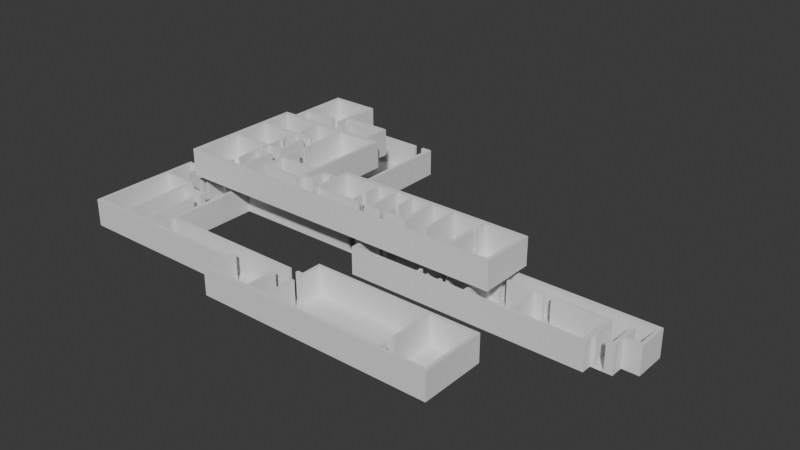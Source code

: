 # Source: 1korpus.blend  (saved by Blender 4.1.24; exported with 4.5.12 LTS)
import bpy
from mathutils import Matrix  # noqa: F401  (used for matrix-valued properties, if any)

bpy.ops.wm.read_factory_settings(use_empty=True)
scene = bpy.context.scene
scene.name = 'Scene'

# ---- collections
col_1 = bpy.data.collections.new('1этаж'); scene.collection.children.link(col_1)
col_2 = bpy.data.collections.new('2этаж'); scene.collection.children.link(col_2)

# ---- materials (node trees are filled in below, after node groups)
mat_wight = bpy.data.materials.new('Wight')
mat_black = bpy.data.materials.new('Black')

# ---- material node trees
mat_wight.use_nodes = True; mat_wight.node_tree.nodes.clear()
_N = mat_wight.node_tree.nodes; _L = mat_wight.node_tree.links
n0 = _N.new('ShaderNodeBsdfPrincipled'); n0.name = 'Principled BSDF'; n0.location = (10, 300)
n1 = _N.new('ShaderNodeOutputMaterial'); n1.name = 'Material Output'; n1.location = (300, 300)
_L.new(n0.outputs[0], n1.inputs[0])
n1.is_active_output = True
mat_black.use_nodes = True; mat_black.node_tree.nodes.clear()
_N = mat_black.node_tree.nodes; _L = mat_black.node_tree.links
n0 = _N.new('ShaderNodeBsdfPrincipled'); n0.name = 'Principled BSDF'; n0.location = (10, 300)
n1 = _N.new('ShaderNodeOutputMaterial'); n1.name = 'Material Output'; n1.location = (300, 300)
_L.new(n0.outputs[0], n1.inputs[0])
n1.is_active_output = True

# ---- world
world_world = bpy.data.worlds.new('World'); scene.world = world_world
world_world.use_nodes = True; world_world.node_tree.nodes.clear()
_N = world_world.node_tree.nodes; _L = world_world.node_tree.links
n0 = _N.new('ShaderNodeOutputWorld'); n0.name = 'World Output'; n0.location = (300, 300)
n1 = _N.new('ShaderNodeBackground'); n1.name = 'Background'; n1.location = (10, 300)
n1.inputs[0].default_value = (0.05088, 0.05088, 0.05088, 1.0)
_L.new(n1.outputs[0], n0.inputs[0])
n0.is_active_output = True
world_world.color = (0.05088, 0.05088, 0.05088)
world_world.use_sun_shadow = False
world_world.sun_shadow_jitter_overblur = 0.0

# ---- meshes
me_plane = bpy.data.meshes.new('Plane')
me_plane.from_pydata([(-11.5, -4.676, 0.0), (26.69, -4.676, 0.0), (-11.5, -1.751, 0.0), (26.69, -1.751, 0.0), (-24.44, -4.676, 0.0), (-24.44, -1.751, 0.0), (-2.93, -4.676, 0.0), (-2.93, -1.751, 0.0), (26.69, -5.258, 0.0), (-2.93, -5.258, 0.0), (24.94, -4.676, 0.0), (24.94, -1.751, 0.0), (24.94, -5.258, 0.0), (-2.93, -6.644, 0.0), (24.94, -6.644, 0.0), (22.79, -1.751, 0.0), (22.79, -4.676, 0.0), (22.79, -5.258, 0.0), (22.79, -6.644, 0.0), (-2.93, -7.756, 0.0), (22.79, -7.756, 0.0), (-20.93, -1.751, 0.0), (-20.93, -4.676, 0.0), (-11.5, 15.16, 0.0), (-20.93, 15.16, 0.0), (-20.53, -4.676, 0.0), (-20.53, -1.751, 0.0), (-20.53, 15.16, 0.0), (-11.5, -4.364, 0.0), (26.69, -4.364, 0.0), (-24.44, -4.364, 0.0), (-2.93, -4.364, 0.0), (24.94, -4.364, 0.0), (22.79, -4.364, 0.0), (-20.93, -4.364, 0.0), (-20.53, -4.364, 0.0), (-30.02, -4.676, 0.0), (-30.02, -4.364, 0.0), (-24.44, -16.89, 0.0), (-20.93, -16.89, 0.0), (-20.53, -16.89, 0.0), (-30.02, -16.89, 0.0), (-30.02, -14.34, 0.0), (-24.44, -14.34, 0.0), (-20.93, -14.34, 0.0), (-20.53, -14.34, 0.0), (15.36, -16.89, 0.0), (15.36, -14.34, 0.0), (-10.73, -16.89, 0.0), (-10.73, -14.34, 0.0), (15.36, -19.39, 0.0), (-10.73, -19.39, 0.0), (-2.982, -16.89, 0.0), (-2.982, -14.34, 0.0), (-2.982, -19.39, 0.0), (15.36, -12.16, 0.0), (-2.982, -12.16, 0.0), (5.009, -1.751, 0.0), (5.009, -4.676, 0.0), (5.009, -5.258, 0.0), (5.009, -6.644, 0.0), (5.009, -7.756, 0.0), (5.009, -4.364, 0.0), (7.155, -4.676, 0.0), (7.155, -5.258, 0.0), (7.155, -6.644, 0.0), (7.155, -7.756, 0.0), (7.155, -1.751, 0.0), (7.155, -4.364, 0.0), (-5.076, -14.34, 0.0), (-5.076, -16.89, 0.0), (-5.076, -19.39, 0.0), (-30.02, -15.76, 0.0), (-20.93, -15.76, 0.0), (-24.44, -15.76, 0.0), (-20.53, -15.76, 0.0), (15.36, -15.76, 0.0), (-10.73, -15.76, 0.0), (-2.982, -15.76, 0.0), (-5.076, -15.76, 0.0), (-10.73, -19.03, 0.0), (15.36, -19.03, 0.0), (-2.982, -19.03, 0.0), (-5.076, -19.03, 0.0), (15.36, -18.9, 0.0), (15.36, -18.77, 0.0), (15.36, -18.63, 0.0), (15.36, -18.5, 0.0), (15.36, -18.37, 0.0), (15.36, -18.23, 0.0), (15.36, -18.1, 0.0), (15.36, -17.96, 0.0), (15.36, -17.83, 0.0), (15.36, -17.7, 0.0), (15.36, -17.56, 0.0), (15.36, -17.43, 0.0), (15.36, -17.3, 0.0), (15.36, -17.16, 0.0), (15.36, -17.03, 0.0), (-10.73, -17.03, 0.0), (-10.73, -17.16, 0.0), (-10.73, -17.3, 0.0), (-10.73, -17.43, 0.0), (-10.73, -17.56, 0.0), (-10.73, -17.7, 0.0), (-10.73, -17.83, 0.0), (-10.73, -17.96, 0.0), (-10.73, -18.1, 0.0), (-10.73, -18.23, 0.0), (-10.73, -18.37, 0.0), (-10.73, -18.5, 0.0), (-10.73, -18.63, 0.0), (-10.73, -18.77, 0.0), (-10.73, -18.9, 0.0), (-2.982, -17.03, 0.0), (-2.982, -17.16, 0.0), (-2.982, -17.3, 0.0), (-2.982, -17.43, 0.0), (-2.982, -17.56, 0.0), (-2.982, -17.7, 0.0), (-2.982, -17.83, 0.0), (-2.982, -17.96, 0.0), (-2.982, -18.1, 0.0), (-2.982, -18.23, 0.0), (-2.982, -18.37, 0.0), (-2.982, -18.5, 0.0), (-2.982, -18.63, 0.0), (-2.982, -18.77, 0.0), (-2.982, -18.9, 0.0), (-5.076, -17.03, 0.0), (-5.076, -17.16, 0.0), (-5.076, -17.3, 0.0), (-5.076, -17.43, 0.0), (-5.076, -17.56, 0.0), (-5.076, -17.7, 0.0), (-5.076, -17.83, 0.0), (-5.076, -17.96, 0.0), (-5.076, -18.1, 0.0), (-5.076, -18.23, 0.0), (-5.076, -18.37, 0.0), (-5.076, -18.5, 0.0), (-5.076, -18.63, 0.0), (-5.076, -18.77, 0.0), (-5.076, -18.9, 0.0), (-4.0, -16.89, 0.0), (-4.058, -16.89, 0.0), (-4.0, -19.39, 0.0), (-4.058, -19.39, 0.0), (-4.058, -14.34, 0.0), (-4.0, -14.34, 0.0), (-4.058, -15.76, 0.0), (-4.0, -15.76, 0.0), (-4.058, -19.03, 0.0), (-4.0, -19.03, 0.0), (-4.0, -17.03, 0.0), (-4.058, -17.03, 0.0), (-4.0, -17.16, 0.0), (-4.058, -17.16, 0.0), (-4.0, -17.3, 0.0), (-4.058, -17.3, 0.0), (-4.0, -17.43, 0.0), (-4.058, -17.43, 0.0), (-4.0, -17.56, 0.0), (-4.058, -17.56, 0.0), (-4.0, -17.7, 0.0), (-4.058, -17.7, 0.0), (-4.0, -17.83, 0.0), (-4.058, -17.83, 0.0), (-4.0, -17.96, 0.0), (-4.058, -17.96, 0.0), (-4.0, -18.1, 0.0), (-4.058, -18.1, 0.0), (-4.0, -18.23, 0.0), (-4.058, -18.23, 0.0), (-4.0, -18.37, 0.0), (-4.058, -18.37, 0.0), (-4.0, -18.5, 0.0), (-4.058, -18.5, 0.0), (-4.0, -18.63, 0.0), (-4.058, -18.63, 0.0), (-4.0, -18.77, 0.0), (-4.058, -18.77, 0.0), (-4.058, -18.9, 0.0), (-4.0, -18.9, 0.0)], [], [(32, 29, 3, 11), (34, 21, 5, 30), (28, 31, 7, 2), (58, 6, 9, 59), (1, 10, 12, 8), (33, 32, 11, 15), (59, 9, 13, 60), (12, 17, 18, 14), (68, 33, 15, 67), (10, 16, 17, 12), (60, 13, 19, 61), (35, 26, 21, 34), (26, 2, 23, 27), (21, 26, 27, 24), (28, 2, 26, 35), (0, 28, 35, 25), (25, 35, 34, 22), (63, 16, 33, 68), (16, 10, 32, 33), (0, 6, 31, 28), (22, 34, 30, 4), (10, 1, 29, 32), (4, 30, 37, 36), (74, 72, 41, 38), (75, 73, 39, 40), (73, 74, 38, 39), (22, 4, 43, 44), (25, 22, 44, 45), (4, 36, 42, 43), (78, 52, 46, 76), (75, 40, 48, 77), (83, 80, 51, 71), (81, 82, 54, 50), (145, 70, 129, 155), (53, 47, 55, 56), (6, 58, 62, 31), (65, 60, 61, 66), (31, 62, 57, 7), (64, 59, 60, 65), (63, 58, 59, 64), (16, 63, 64, 17), (17, 64, 65, 18), (18, 65, 66, 20), (58, 63, 68, 62), (62, 68, 67, 57), (77, 48, 70, 79), (69, 79, 150, 148), (49, 77, 79, 69), (128, 183, 153, 82), (45, 75, 77, 49), (53, 78, 76, 47), (44, 43, 74, 73), (45, 44, 73, 75), (43, 42, 72, 74), (114, 154, 156, 115), (84, 128, 82, 81), (143, 113, 80, 83), (70, 48, 99, 129), (129, 99, 100, 130), (130, 100, 101, 131), (131, 101, 102, 132), (132, 102, 103, 133), (133, 103, 104, 134), (134, 104, 105, 135), (135, 105, 106, 136), (136, 106, 107, 137), (137, 107, 108, 138), (138, 108, 109, 139), (139, 109, 110, 140), (140, 110, 111, 141), (141, 111, 112, 142), (142, 112, 113, 143), (46, 52, 114, 98), (98, 114, 115, 97), (97, 115, 116, 96), (96, 116, 117, 95), (95, 117, 118, 94), (94, 118, 119, 93), (93, 119, 120, 92), (92, 120, 121, 91), (91, 121, 122, 90), (90, 122, 123, 89), (89, 123, 124, 88), (88, 124, 125, 87), (87, 125, 126, 86), (86, 126, 127, 85), (85, 127, 128, 84), (82, 153, 146, 54), (115, 156, 158, 116), (116, 158, 160, 117), (117, 160, 162, 118), (118, 162, 164, 119), (119, 164, 166, 120), (120, 166, 168, 121), (121, 168, 170, 122), (122, 170, 172, 123), (123, 172, 174, 124), (124, 174, 176, 125), (125, 176, 178, 126), (126, 178, 180, 127), (127, 180, 183, 128), (181, 142, 143, 182), (179, 141, 142, 181), (177, 140, 141, 179), (175, 139, 140, 177), (173, 138, 139, 175), (171, 137, 138, 173), (169, 136, 137, 171), (167, 135, 136, 169), (165, 134, 135, 167), (163, 133, 134, 165), (161, 132, 133, 163), (159, 131, 132, 161), (157, 130, 131, 159), (155, 129, 130, 157), (79, 70, 145, 150), (182, 143, 83, 152), (149, 151, 78, 53), (152, 83, 71, 147), (151, 144, 52, 78), (181, 182, 183, 180), (179, 181, 180, 178), (177, 179, 178, 176), (175, 177, 176, 174), (173, 175, 174, 172), (171, 173, 172, 170), (169, 171, 170, 168), (167, 169, 168, 166), (165, 167, 166, 164), (163, 165, 164, 162), (161, 163, 162, 160), (159, 161, 160, 158), (157, 159, 158, 156), (155, 157, 156, 154), (145, 155, 154, 144), (182, 152, 153, 183), (151, 149, 148, 150), (152, 147, 146, 153), (144, 151, 150, 145), (52, 144, 154, 114)])
me_plane.polygons.foreach_set('material_index', [0, 0, 0, 0, 0, 0, 0, 0, 0, 0, 0, 0, 0, 0, 0, 0, 0, 0, 0, 0, 0, 0, 0, 0, 0, 0, 0, 0, 0, 0, 0, 0, 0, 1, 0, 0, 0, 0, 0, 0, 0, 0, 0, 0, 0, 0, 0, 0, 0, 0, 0, 0, 0, 0, 0, 0, 0, 0, 0, 0, 0, 0, 0, 0, 0, 0, 0, 0, 0, 0, 0, 0, 0, 0, 0, 0, 0, 0, 0, 0, 0, 0, 0, 0, 0, 0, 0, 0, 1, 0, 1, 0, 1, 0, 1, 0, 1, 0, 1, 0, 1, 1, 0, 1, 0, 1, 0, 1, 0, 1, 0, 1, 0, 1, 0, 0, 0, 0, 0, 0, 1, 1, 1, 1, 1, 1, 1, 1, 1, 1, 1, 1, 1, 1, 1, 1, 0, 0, 0, 1])
_uv = me_plane.uv_layers.new(name='UVMap')
_uv.uv.foreach_set('vector', [0.9543, 0.1066, 1.0, 0.1066, 1.0, 1.0, 0.9543, 1.0, 0.0, 0.1066, 0.0, 1.0, 0.0, 1.0, 0.0, 0.1066, 0.0, 0.1066, 0.2244, 0.1066, 0.2244, 1.0, 0.0, 1.0, 0.4323, 0.0, 0.2244, 0.0, 0.2244, 0.0, 0.4323, 0.0, 1.0, 0.0, 0.9543, 0.0, 0.9543, 0.0, 1.0, 0.0, 0.8978, 0.1066, 0.9543, 0.1066, 0.9543, 1.0, 0.8978, 1.0, 0.4323, 0.0, 0.2244, 0.0, 0.2244, 0.0, 0.4323, 0.0, 0.9543, 0.0, 0.8978, 0.0, 0.8978, 0.0, 0.9543, 0.0, 0.4885, 0.1066, 0.8978, 0.1066, 0.8978, 1.0, 0.4885, 1.0, 0.9543, 0.0, 0.8978, 0.0, 0.8978, 0.0, 0.9543, 0.0, 0.4323, 0.0, 0.2244, 0.0, 0.2244, 0.0, 0.4323, 0.0, 0.0, 0.1066, 0.0, 1.0, 0.0, 1.0, 0.0, 0.1066, 0.0, 1.0, 0.0, 1.0, 0.0, 1.0, 0.0, 1.0, 0.0, 1.0, 0.0, 1.0, 0.0, 1.0, 0.0, 1.0, 0.0, 0.1066, 0.0, 1.0, 0.0, 1.0, 0.0, 0.1066, 0.0, 0.0, 0.0, 0.1066, 0.0, 0.1066, 0.0, 0.0, 0.0, 0.0, 0.0, 0.1066, 0.0, 0.1066, 0.0, 0.0, 0.4885, 0.0, 0.8978, 0.0, 0.8978, 0.1066, 0.4885, 0.1066, 0.8978, 0.0, 0.9543, 0.0, 0.9543, 0.1066, 0.8978, 0.1066, 0.0, 0.0, 0.2244, 0.0, 0.2244, 0.1066, 0.0, 0.1066, 0.0, 0.0, 0.0, 0.1066, 0.0, 0.1066, 0.0, 0.0, 0.9543, 0.0, 1.0, 0.0, 1.0, 0.1066, 0.9543, 0.1066, 0.0, 0.0, 0.0, 0.1066, 0.0, 0.1066, 0.0, 0.0, 0.0, 0.0, 0.0, 0.0, 0.0, 0.0, 0.0, 0.0, 0.0, 0.0, 0.0, 0.0, 0.0, 0.0, 0.0, 0.0, 0.0, 0.0, 0.0, 0.0, 0.0, 0.0, 0.0, 0.0, 0.0, 0.0, 0.0, 0.0, 0.0, 0.0, 0.0, 0.0, 0.0, 0.0, 0.0, 0.0, 0.0, 0.0, 0.0, 0.0, 0.0, 0.0, 0.0, 0.0, 0.0, 0.0, 0.0, 0.0, 0.0, 0.0, 0.0, 0.0, 0.0, 0.0, 0.0, 0.0, 0.0, 0.0, 0.0, 0.0, 0.0, 0.0, 0.0, 0.0, 0.0, 0.0, 0.0, 0.0, 0.0, 0.0, 0.0, 0.0, 0.0, 0.0, 0.0, 0.0, 0.0, 0.0, 0.0, 0.0, 0.0, 0.0, 0.0, 0.0, 0.0, 0.0, 0.0, 0.0, 0.0, 0.0, 0.0, 0.0, 0.0, 0.0, 0.0, 0.0, 0.2244, 0.0, 0.4323, 0.0, 0.4323, 0.1066, 0.2244, 0.1066, 0.4885, 0.0, 0.4323, 0.0, 0.4323, 0.0, 0.4885, 0.0, 0.2244, 0.1066, 0.4323, 0.1066, 0.4323, 1.0, 0.2244, 1.0, 0.4885, 0.0, 0.4323, 0.0, 0.4323, 0.0, 0.4885, 0.0, 0.4885, 0.0, 0.4323, 0.0, 0.4323, 0.0, 0.4885, 0.0, 0.8978, 0.0, 0.4885, 0.0, 0.4885, 0.0, 0.8978, 0.0, 0.8978, 0.0, 0.4885, 0.0, 0.4885, 0.0, 0.8978, 0.0, 0.8978, 0.0, 0.4885, 0.0, 0.4885, 0.0, 0.8978, 0.0, 0.4323, 0.0, 0.4885, 0.0, 0.4885, 0.1066, 0.4323, 0.1066, 0.4323, 0.1066, 0.4885, 0.1066, 0.4885, 1.0, 0.4323, 1.0, 0.0, 0.0, 0.0, 0.0, 0.0, 0.0, 0.0, 0.0, 0.0, 0.0, 0.0, 0.0, 0.0, 0.0, 0.0, 0.0, 0.0, 0.0, 0.0, 0.0, 0.0, 0.0, 0.0, 0.0, 0.0, 0.0, 0.0, 0.0, 0.0, 0.0, 0.0, 0.0, 0.0, 0.0, 0.0, 0.0, 0.0, 0.0, 0.0, 0.0, 0.0, 0.0, 0.0, 0.0, 0.0, 0.0, 0.0, 0.0, 0.0, 0.0, 0.0, 0.0, 0.0, 0.0, 0.0, 0.0, 0.0, 0.0, 0.0, 0.0, 0.0, 0.0, 0.0, 0.0, 0.0, 0.0, 0.0, 0.0, 0.0, 0.0, 0.0, 0.0, 0.0, 0.0, 0.0, 0.0, 0.0, 0.0, 0.0, 0.0, 0.0, 0.0, 0.0, 0.0, 0.0, 0.0, 0.0, 0.0, 0.0, 0.0, 0.0, 0.0, 0.0, 0.0, 0.0, 0.0, 0.0, 0.0, 0.0, 0.0, 0.0, 0.0, 0.0, 0.0, 0.0, 0.0, 0.0, 0.0, 0.0, 0.0, 0.0, 0.0, 0.0, 0.0, 0.0, 0.0, 0.0, 0.0, 0.0, 0.0, 0.0, 0.0, 0.0, 0.0, 0.0, 0.0, 0.0, 0.0, 0.0, 0.0, 0.0, 0.0, 0.0, 0.0, 0.0, 0.0, 0.0, 0.0, 0.0, 0.0, 0.0, 0.0, 0.0, 0.0, 0.0, 0.0, 0.0, 0.0, 0.0, 0.0, 0.0, 0.0, 0.0, 0.0, 0.0, 0.0, 0.0, 0.0, 0.0, 0.0, 0.0, 0.0, 0.0, 0.0, 0.0, 0.0, 0.0, 0.0, 0.0, 0.0, 0.0, 0.0, 0.0, 0.0, 0.0, 0.0, 0.0, 0.0, 0.0, 0.0, 0.0, 0.0, 0.0, 0.0, 0.0, 0.0, 0.0, 0.0, 0.0, 0.0, 0.0, 0.0, 0.0, 0.0, 0.0, 0.0, 0.0, 0.0, 0.0, 0.0, 0.0, 0.0, 0.0, 0.0, 0.0, 0.0, 0.0, 0.0, 0.0, 0.0, 0.0, 0.0, 0.0, 0.0, 0.0, 0.0, 0.0, 0.0, 0.0, 0.0, 0.0, 0.0, 0.0, 0.0, 0.0, 0.0, 0.0, 0.0, 0.0, 0.0, 0.0, 0.0, 0.0, 0.0, 0.0, 0.0, 0.0, 0.0, 0.0, 0.0, 0.0, 0.0, 0.0, 0.0, 0.0, 0.0, 0.0, 0.0, 0.0, 0.0, 0.0, 0.0, 0.0, 0.0, 0.0, 0.0, 0.0, 0.0, 0.0, 0.0, 0.0, 0.0, 0.0, 0.0, 0.0, 0.0, 0.0, 0.0, 0.0, 0.0, 0.0, 0.0, 0.0, 0.0, 0.0, 0.0, 0.0, 0.0, 0.0, 0.0, 0.0, 0.0, 0.0, 0.0, 0.0, 0.0, 0.0, 0.0, 0.0, 0.0, 0.0, 0.0, 0.0, 0.0, 0.0, 0.0, 0.0, 0.0, 0.0, 0.0, 0.0, 0.0, 0.0, 0.0, 0.0, 0.0, 0.0, 0.0, 0.0, 0.0, 0.0, 0.0, 0.0, 0.0, 0.0, 0.0, 0.0, 0.0, 0.0, 0.0, 0.0, 0.0, 0.0, 0.0, 0.0, 0.0, 0.0, 0.0, 0.0, 0.0, 0.0, 0.0, 0.0, 0.0, 0.0, 0.0, 0.0, 0.0, 0.0, 0.0, 0.0, 0.0, 0.0, 0.0, 0.0, 0.0, 0.0, 0.0, 0.0, 0.0, 0.0, 0.0, 0.0, 0.0, 0.0, 0.0, 0.0, 0.0, 0.0, 0.0, 0.0, 0.0, 0.0, 0.0, 0.0, 0.0, 0.0, 0.0, 0.0, 0.0, 0.0, 0.0, 0.0, 0.0, 0.0, 0.0, 0.0, 0.0, 0.0, 0.0, 0.0, 0.0, 0.0, 0.0, 0.0, 0.0, 0.0, 0.0, 0.0, 0.0, 0.0, 0.0, 0.0, 0.0, 0.0, 0.0, 0.0, 0.0, 0.0, 0.0, 0.0, 0.0, 0.0, 0.0, 0.0, 0.0, 0.0, 0.0, 0.0, 0.0, 0.0, 0.0, 0.0, 0.0, 0.0, 0.0, 0.0, 0.0, 0.0, 0.0, 0.0, 0.0, 0.0, 0.0, 0.0, 0.0, 0.0, 0.0, 0.0, 0.0, 0.0, 0.0, 0.0, 0.0, 0.0, 0.0, 0.0, 0.0, 0.0, 0.0, 0.0, 0.0, 0.0, 0.0, 0.0, 0.0, 0.0, 0.0, 0.0, 0.0, 0.0, 0.0, 0.0, 0.0, 0.0, 0.0, 0.0, 0.0, 0.0, 0.0, 0.0, 0.0, 0.0, 0.0, 0.0, 0.0, 0.0, 0.0, 0.0, 0.0, 0.0, 0.0, 0.0, 0.0, 0.0, 0.0, 0.0, 0.0, 0.0, 0.0, 0.0, 0.0, 0.0, 0.0, 0.0, 0.0, 0.0, 0.0, 0.0, 0.0, 0.0, 0.0, 0.0, 0.0, 0.0, 0.0, 0.0, 0.0, 0.0, 0.0, 0.0, 0.0, 0.0, 0.0, 0.0, 0.0, 0.0, 0.0, 0.0, 0.0, 0.0, 0.0, 0.0, 0.0, 0.0, 0.0, 0.0, 0.0, 0.0, 0.0, 0.0, 0.0, 0.0, 0.0, 0.0, 0.0, 0.0, 0.0, 0.0, 0.0, 0.0, 0.0, 0.0, 0.0, 0.0, 0.0, 0.0, 0.0, 0.0, 0.0, 0.0, 0.0, 0.0, 0.0, 0.0, 0.0, 0.0, 0.0, 0.0, 0.0, 0.0, 0.0, 0.0, 0.0, 0.0, 0.0, 0.0, 0.0, 0.0, 0.0, 0.0, 0.0, 0.0, 0.0, 0.0, 0.0, 0.0, 0.0, 0.0, 0.0, 0.0, 0.0, 0.0, 0.0, 0.0, 0.0, 0.0, 0.0, 0.0, 0.0, 0.0, 0.0, 0.0, 0.0, 0.0, 0.0, 0.0, 0.0, 0.0, 0.0, 0.0, 0.0, 0.0, 0.0, 0.0, 0.0, 0.0, 0.0, 0.0, 0.0, 0.0, 0.0, 0.0, 0.0, 0.0, 0.0, 0.0, 0.0, 0.0, 0.0, 0.0, 0.0, 0.0, 0.0, 0.0, 0.0, 0.0, 0.0, 0.0, 0.0, 0.0, 0.0, 0.0, 0.0, 0.0, 0.0, 0.0, 0.0, 0.0, 0.0, 0.0, 0.0, 0.0, 0.0, 0.0, 0.0, 0.0, 0.0, 0.0, 0.0, 0.0, 0.0, 0.0, 0.0, 0.0, 0.0, 0.0, 0.0, 0.0, 0.0, 0.0, 0.0, 0.0, 0.0, 0.0, 0.0, 0.0, 0.0, 0.0, 0.0, 0.0, 0.0, 0.0, 0.0, 0.0, 0.0, 0.0, 0.0, 0.0, 0.0, 0.0, 0.0, 0.0, 0.0, 0.0, 0.0, 0.0, 0.0, 0.0, 0.0, 0.0, 0.0, 0.0, 0.0, 0.0, 0.0, 0.0, 0.0, 0.0, 0.0, 0.0, 0.0, 0.0, 0.0, 0.0, 0.0, 0.0, 0.0, 0.0, 0.0, 0.0, 0.0, 0.0, 0.0, 0.0, 0.0, 0.0, 0.0, 0.0, 0.0, 0.0, 0.0, 0.0, 0.0, 0.0, 0.0, 0.0, 0.0, 0.0, 0.0, 0.0, 0.0, 0.0, 0.0, 0.0, 0.0, 0.0, 0.0, 0.0, 0.0, 0.0, 0.0, 0.0, 0.0, 0.0, 0.0, 0.0, 0.0, 0.0, 0.0, 0.0, 0.0, 0.0, 0.0, 0.0, 0.0, 0.0, 0.0, 0.0, 0.0, 0.0, 0.0, 0.0, 0.0, 0.0, 0.0, 0.0, 0.0, 0.0, 0.0])
me_plane.materials.append(mat_wight)
me_plane.materials.append(mat_black)
me_plane.update()
me_cube_001 = bpy.data.meshes.new('Cube.001')
me_cube_001.from_pydata([(-29.59, -4.364, 3.0), (-29.59, -4.676, 3.0), (-30.02, -4.364, 3.0), (-30.02, -4.676, 3.0), (-29.59, -16.89, 3.0), (-30.02, -16.89, 3.0), (-29.59, -16.47, 3.0), (-30.02, -16.47, 3.0), (-10.73, -16.89, 3.0), (-10.73, -16.47, 3.0), (-10.32, -16.89, 3.0), (-10.32, -16.47, 3.0), (-10.73, -15.78, 3.0), (-10.32, -15.78, 3.0), (-10.73, -19.39, 3.0), (-10.32, -19.39, 3.0), (-10.32, -19.03, 3.0), (-10.73, -19.03, 3.0), (-5.419, -19.39, 3.0), (-5.419, -19.03, 3.0), (-5.076, -19.39, 3.0), (-5.076, -19.03, 3.0), (-2.982, -19.39, 3.0), (-2.982, -19.03, 3.0), (-2.672, -19.39, 3.0), (-2.672, -19.03, 3.0), (-5.419, -15.76, 3.0), (-5.076, -15.76, 3.0), (-2.982, -15.76, 3.0), (-2.672, -15.76, 3.0), (10.06, -19.39, 3.0), (10.06, -19.03, 3.0), (10.41, -19.39, 3.0), (10.41, -19.03, 3.0), (10.06, -18.32, 3.0), (10.41, -18.32, 3.0), (15.36, -19.39, 3.0), (15.36, -19.03, 3.0), (15.03, -19.39, 3.0), (15.03, -19.03, 3.0), (15.36, -12.16, 3.0), (15.03, -12.16, 3.0), (15.03, -12.53, 3.0), (15.36, -12.53, 3.0), (10.41, -12.16, 3.0), (10.41, -12.53, 3.0), (10.06, -12.16, 3.0), (10.06, -12.53, 3.0), (-2.672, -12.16, 3.0), (-2.672, -12.53, 3.0), (-2.982, -12.16, 3.0), (-2.982, -12.53, 3.0), (-2.672, -14.88, 3.0), (-2.982, -14.88, 3.0), (-2.982, -14.34, 3.0), (-2.672, -14.34, 3.0), (-2.982, -14.64, 3.0), (-2.672, -14.64, 3.0), (10.41, -17.32, 3.0), (10.06, -17.32, 3.0), (-20.53, -14.34, 3.0), (-20.53, -14.64, 3.0), (-20.93, -14.34, 3.0), (-20.93, -14.64, 3.0), (-20.53, -16.89, 3.0), (-20.53, -16.47, 3.0), (-20.93, -16.89, 3.0), (-20.93, -16.47, 3.0), (-20.53, -15.92, 3.0), (-20.93, -15.92, 3.0), (-20.53, -14.9, 3.0), (-20.93, -14.9, 3.0), (-20.53, -4.676, 3.0), (-20.93, -4.676, 3.0), (-20.53, -4.364, 3.0), (-20.93, -4.364, 3.0), (-24.44, -4.364, 3.0), (-24.44, -4.676, 3.0), (-24.09, -4.364, 3.0), (-24.09, -4.676, 3.0), (-24.44, -1.751, 3.0), (-24.09, -1.751, 3.0), (-24.09, -2.227, 3.0), (-24.44, -2.227, 3.0), (-19.13, -1.751, 3.0), (-19.13, -2.227, 3.0), (-18.71, -1.751, 3.0), (-18.71, -2.227, 3.0), (-19.13, -2.639, 3.0), (-18.71, -2.639, 3.0), (-16.93, -1.751, 3.0), (-16.93, -2.227, 3.0), (-20.53, -1.751, 3.0), (-20.53, -2.227, 3.0), (-20.93, -2.227, 3.0), (-20.93, -1.751, 3.0), (-20.53, 15.16, 3.0), (-20.93, 15.16, 3.0), (-2.93, -4.676, 3.0), (-2.93, -4.364, 3.0), (-2.564, -4.676, 3.0), (-2.564, -4.364, 3.0), (-2.93, -7.756, 3.0), (-2.564, -7.756, 3.0), (-2.93, -7.391, 3.0), (-2.564, -7.391, 3.0), (-2.93, -4.183, 3.0), (-2.564, -4.183, 3.0), (22.79, -7.756, 3.0), (22.79, -7.391, 3.0), (4.689, -7.756, 3.0), (4.689, -7.391, 3.0), (5.009, -7.391, 3.0), (5.009, -7.756, 3.0), (4.689, -6.827, 3.0), (5.009, -6.827, 3.0), (7.155, -7.391, 3.0), (7.155, -7.756, 3.0), (7.499, -7.391, 3.0), (7.499, -7.756, 3.0), (7.155, -7.143, 3.0), (7.499, -7.143, 3.0), (-20.53, 14.82, 3.0), (-20.93, 14.82, 3.0), (-11.5, 15.16, 3.0), (-11.5, 14.82, 3.0), (-11.89, 15.16, 3.0), (-11.89, 14.82, 3.0), (-11.5, -1.751, 3.0), (-11.89, -1.751, 3.0), (-11.5, -2.227, 3.0), (-11.89, -2.227, 3.0), (-16.02, -1.751, 3.0), (-16.02, -2.227, 3.0), (26.69, -1.751, 3.0), (26.69, -2.227, 3.0), (26.33, -2.227, 3.0), (26.33, -1.751, 3.0), (26.69, -5.258, 3.0), (26.33, -5.258, 3.0), (26.69, -4.847, 3.0), (26.33, -4.847, 3.0), (24.94, -5.258, 3.0), (24.94, -4.847, 3.0), (24.52, -5.258, 3.0), (24.52, -4.847, 3.0), (24.94, -3.357, 3.0), (24.52, -3.357, 3.0), (24.94, -6.644, 3.0), (24.52, -6.644, 3.0), (22.38, -7.391, 3.0), (22.38, -7.756, 3.0), (22.79, -3.357, 3.0), (22.38, -3.357, 3.0), (10.04, -7.756, 3.0), (10.04, -7.391, 3.0), (10.41, -7.391, 3.0), (10.41, -7.756, 3.0), (10.04, -3.272, 3.0), (10.41, -3.272, 3.0), (7.155, -2.227, 3.0), (7.155, -1.751, 3.0), (7.499, -2.227, 3.0), (7.499, -1.751, 3.0), (7.155, -6.226, 3.0), (7.499, -6.226, 3.0), (4.689, -2.227, 3.0), (4.689, -1.751, 3.0), (5.009, -2.227, 3.0), (5.009, -1.751, 3.0), (4.689, -5.905, 3.0), (5.009, -5.905, 3.0), (22.38, -6.644, 3.0), (22.79, -6.644, 3.0), (22.38, -6.242, 3.0), (22.79, -6.242, 3.0), (24.94, -6.242, 3.0), (24.52, -6.242, 3.0), (23.22, -6.644, 3.0), (23.22, -6.242, 3.0), (24.07, -6.644, 3.0), (24.07, -6.242, 3.0), (-2.93, -3.315, 3.0), (-2.564, -3.315, 3.0), (-2.93, -2.973, 3.0), (-2.564, -2.973, 3.0), (-29.59, -4.364, 0.0), (-29.59, -4.676, 0.0), (-30.02, -4.364, 0.0), (-30.02, -4.676, 0.0), (-29.59, -16.89, 0.0), (-30.02, -16.89, 0.0), (-29.59, -16.47, 0.0), (-30.02, -16.47, 0.0), (-10.73, -16.89, 0.0), (-10.73, -16.47, 0.0), (-10.32, -16.89, 0.0), (-10.32, -16.47, 0.0), (-10.73, -15.78, 0.0), (-10.32, -15.78, 0.0), (-10.73, -19.39, 0.0), (-10.32, -19.39, 0.0), (-10.32, -19.03, 0.0), (-10.73, -19.03, 0.0), (-5.419, -19.39, 0.0), (-5.419, -19.03, 0.0), (-5.076, -19.39, 0.0), (-5.076, -19.03, 0.0), (-2.982, -19.39, 0.0), (-2.982, -19.03, 0.0), (-2.672, -19.39, 0.0), (-2.672, -19.03, 0.0), (-5.419, -15.76, 0.0), (-5.076, -15.76, 0.0), (-2.982, -15.76, 0.0), (-2.672, -15.76, 0.0), (10.06, -19.39, 0.0), (10.06, -19.03, 0.0), (10.41, -19.39, 0.0), (10.41, -19.03, 0.0), (10.06, -18.32, 0.0), (10.41, -18.32, 0.0), (15.36, -19.39, 0.0), (15.36, -19.03, 0.0), (15.03, -19.39, 0.0), (15.03, -19.03, 0.0), (15.36, -12.16, 0.0), (15.03, -12.16, 0.0), (15.03, -12.53, 0.0), (15.36, -12.53, 0.0), (10.41, -12.16, 0.0), (10.41, -12.53, 0.0), (10.06, -12.16, 0.0), (10.06, -12.53, 0.0), (-2.672, -12.16, 0.0), (-2.672, -12.53, 0.0), (-2.982, -12.16, 0.0), (-2.982, -12.53, 0.0), (-2.672, -14.88, 0.0), (-2.982, -14.88, 0.0), (-2.982, -14.34, 0.0), (-2.672, -14.34, 0.0), (-2.982, -14.64, 0.0), (-2.672, -14.64, 0.0), (10.41, -17.32, 0.0), (10.06, -17.32, 0.0), (-20.53, -14.34, 0.0), (-20.53, -14.64, 0.0), (-20.93, -14.34, 0.0), (-20.93, -14.64, 0.0), (-20.53, -16.89, 0.0), (-20.53, -16.47, 0.0), (-20.93, -16.89, 0.0), (-20.93, -16.47, 0.0), (-20.53, -15.92, 0.0), (-20.93, -15.92, 0.0), (-20.53, -14.9, 0.0), (-20.93, -14.9, 0.0), (-20.53, -4.676, 0.0), (-20.93, -4.676, 0.0), (-20.53, -4.364, 0.0), (-20.93, -4.364, 0.0), (-24.44, -4.364, 0.0), (-24.44, -4.676, 0.0), (-24.09, -4.364, 0.0), (-24.09, -4.676, 0.0), (-24.44, -1.751, 0.0), (-24.09, -1.751, 0.0), (-24.09, -2.227, 0.0), (-24.44, -2.227, 0.0), (-19.13, -1.751, 0.0), (-19.13, -2.227, 0.0), (-18.71, -1.751, 0.0), (-18.71, -2.227, 0.0), (-19.13, -2.639, 0.0), (-18.71, -2.639, 0.0), (-16.93, -1.751, 0.0), (-16.93, -2.227, 0.0), (-20.53, -1.751, 0.0), (-20.53, -2.227, 0.0), (-20.93, -2.227, 0.0), (-20.93, -1.751, 0.0), (-20.53, 15.16, 0.0), (-20.93, 15.16, 0.0), (-2.93, -4.676, 0.0), (-2.93, -4.364, 0.0), (-2.564, -4.676, 0.0), (-2.564, -4.364, 0.0), (-2.93, -7.756, 0.0), (-2.564, -7.756, 0.0), (-2.93, -7.391, 0.0), (-2.564, -7.391, 0.0), (-2.93, -4.183, 0.0), (-2.564, -4.183, 0.0), (22.79, -7.756, 0.0), (22.79, -7.391, 0.0), (4.689, -7.756, 0.0), (4.689, -7.391, 0.0), (5.009, -7.391, 0.0), (5.009, -7.756, 0.0), (4.689, -6.827, 0.0), (5.009, -6.827, 0.0), (7.155, -7.391, 0.0), (7.155, -7.756, 0.0), (7.499, -7.391, 0.0), (7.499, -7.756, 0.0), (7.155, -7.143, 1.118e-07), (7.499, -7.143, 1.118e-07), (-20.53, 14.82, 0.0), (-20.93, 14.82, 0.0), (-11.5, 15.16, 0.0), (-11.5, 14.82, 0.0), (-11.89, 15.16, 0.0), (-11.89, 14.82, 0.0), (-11.5, -1.751, 0.0), (-11.89, -1.751, 0.0), (-11.5, -2.227, 0.0), (-11.89, -2.227, 0.0), (-16.02, -1.751, 0.0), (-16.02, -2.227, 0.0), (26.69, -1.751, 0.0), (26.69, -2.227, 0.0), (26.33, -2.227, 0.0), (26.33, -1.751, 0.0), (26.69, -5.258, 0.0), (26.33, -5.258, 0.0), (26.69, -4.847, 0.0), (26.33, -4.847, 0.0), (24.94, -5.258, 0.0), (24.94, -4.847, 0.0), (24.52, -5.258, 0.0), (24.52, -4.847, 0.0), (24.94, -3.357, 0.0), (24.52, -3.357, 0.0), (24.94, -6.644, 0.0), (24.52, -6.644, 0.0), (22.38, -7.391, 0.0), (22.38, -7.756, 0.0), (22.79, -3.357, 0.0), (22.38, -3.357, 0.0), (10.04, -7.756, 0.0), (10.04, -7.391, 0.0), (10.41, -7.391, 0.0), (10.41, -7.756, 0.0), (10.04, -3.272, 0.0), (10.41, -3.272, 0.0), (7.155, -2.227, 0.0), (7.155, -1.751, 0.0), (7.499, -2.227, 0.0), (7.499, -1.751, 0.0), (7.155, -6.226, 0.0), (7.499, -6.226, 0.0), (4.689, -2.227, 0.0), (4.689, -1.751, 0.0), (5.009, -2.227, 0.0), (5.009, -1.751, 0.0), (4.689, -5.905, 0.0), (5.009, -5.905, 0.0), (22.38, -6.644, 0.0), (22.79, -6.644, 0.0), (22.38, -6.242, 0.0), (22.79, -6.242, 0.0), (24.94, -6.242, 0.0), (24.52, -6.242, 0.0), (23.22, -6.644, 0.0), (23.22, -6.242, 0.0), (24.07, -6.644, 0.0), (24.07, -6.242, 0.0), (-2.93, -3.315, 0.0), (-2.564, -3.315, 0.0), (-2.93, -2.973, 0.0), (-2.564, -2.973, 0.0), (-24.72, -4.364, 3.0), (-24.72, -4.676, 3.0), (-24.72, -4.364, 0.0), (-24.72, -4.676, 0.0), (-24.44, -6.741, 3.0), (-24.44, -6.741, 0.0), (-24.72, -6.741, 3.0), (-24.72, -6.741, 0.0), (-22.68, -16.89, 3.0), (-22.68, -16.47, 3.0), (-22.68, -16.89, 0.0), (-22.68, -16.47, 0.0), (-23.02, -16.89, 3.0), (-23.02, -16.47, 3.0), (-23.02, -16.89, 0.0), (-23.02, -16.47, 0.0), (-22.68, -10.34, 3.0), (-22.68, -10.34, 0.0), (-23.02, -10.34, 3.0), (-23.02, -10.34, 0.0), (-25.53, -16.89, 3.0), (-25.53, -16.47, 3.0), (-25.53, -16.89, 0.0), (-25.53, -16.47, 0.0), (-25.88, -16.89, 3.0), (-25.88, -16.47, 3.0), (-25.88, -16.89, 0.0), (-25.88, -16.47, 0.0), (-25.53, -8.751, 3.0), (-25.53, -8.751, 0.0), (-25.88, -8.751, 3.0), (-25.88, -8.751, 0.0), (-25.53, -9.109, 0.0), (-25.53, -9.109, 3.0), (-25.88, -9.109, 0.0), (-25.88, -9.109, 3.0), (-22.68, -8.751, 3.0), (-22.68, -8.751, 0.0), (-22.68, -9.109, 0.0), (-22.68, -9.109, 3.0), (-23.02, -8.751, 0.0), (-23.02, -9.109, 0.0), (-23.02, -9.109, 3.0), (-23.02, -8.751, 3.0), (-22.68, -9.385, 0.0), (-22.68, -9.385, 3.0), (-23.02, -9.385, 0.0), (-23.02, -9.385, 3.0), (-30.02, -7.726, 3.0), (-29.59, -7.726, 3.0), (-30.02, -7.726, 0.0), (-29.59, -7.726, 0.0), (-29.59, -7.993, 3.0), (-29.59, -7.993, 0.0), (-30.02, -7.993, 3.0), (-30.02, -7.993, 0.0), (-25.56, -7.726, 3.0), (-25.56, -7.726, 0.0), (-25.56, -7.993, 3.0), (-25.56, -7.993, 0.0), (-25.52, -4.364, 3.0), (-25.52, -4.676, 3.0), (-25.52, -4.364, 0.0), (-25.52, -4.676, 0.0), (-25.81, -4.364, 3.0), (-25.81, -4.676, 3.0), (-25.81, -4.364, 0.0), (-25.81, -4.676, 0.0), (-25.52, -6.741, 3.0), (-25.52, -6.741, 0.0), (-25.81, -6.741, 3.0), (-25.81, -6.741, 0.0), (-27.67, -4.364, 3.0), (-27.67, -4.676, 3.0), (-27.67, -4.364, 0.0), (-27.67, -4.676, 0.0), (-27.97, -4.364, 3.0), (-27.97, -4.676, 3.0), (-27.97, -4.364, 0.0), (-27.97, -4.676, 0.0), (-27.67, -6.741, 3.0), (-27.67, -6.741, 0.0), (-27.97, -6.741, 3.0), (-27.97, -6.741, 0.0), (-3.597, -14.34, 3.0), (-3.597, -14.64, 3.0), (-3.597, -14.34, 0.0), (-3.597, -14.64, 0.0), (-4.423, -14.34, 3.0), (-4.423, -14.34, 0.0), (-4.423, -14.64, 3.0), (-4.423, -14.64, 0.0), (-13.59, 14.82, 3.0), (-13.59, 15.16, 3.0), (-13.59, 14.82, 0.0), (-13.59, 15.16, 0.0), (-12.63, 15.16, 3.0), (-12.63, 15.16, 0.0), (-12.63, 14.82, 3.0), (-12.63, 14.82, 0.0), (-6.232, -4.676, 3.0), (-6.232, -4.364, 3.0), (-6.232, -4.676, 0.0), (-6.232, -4.364, 0.0), (-5.283, -4.676, 3.0), (-5.283, -4.364, 3.0), (-5.283, -4.676, 0.0), (-5.283, -4.364, 0.0), (22.38, -3.634, 3.0), (22.79, -3.634, 3.0), (22.38, -3.634, 0.0), (22.79, -3.634, 0.0), (14.81, -7.391, 3.0), (14.81, -7.756, 3.0), (14.81, -7.391, 0.0), (14.81, -7.756, 0.0), (15.04, -7.391, 3.0), (15.04, -7.391, 0.0), (15.04, -7.756, 3.0), (15.04, -7.756, 0.0), (14.81, -3.634, 3.0), (14.81, -3.634, 0.0), (15.04, -3.634, 3.0), (15.04, -3.634, 0.0), (14.81, -3.357, 3.0), (14.81, -3.357, 0.0), (15.04, -3.357, 3.0), (15.04, -3.357, 0.0), (10.41, -3.634, 3.0), (10.04, -3.634, 3.0), (10.41, -3.634, 0.0), (10.04, -3.634, 0.0), (11.37, -3.272, 3.0), (11.37, -3.272, 0.0), (11.37, -3.634, 3.0), (11.37, -3.634, 0.0), (12.08, -3.634, 3.0), (12.08, -3.634, 0.0), (12.08, -3.357, 3.0), (12.08, -3.357, 0.0), (15.99, -3.634, 3.0), (15.99, -3.634, 0.0), (15.99, -3.357, 3.0), (15.99, -3.357, 0.0), (16.79, -3.357, 3.0), (16.79, -3.357, 0.0), (16.79, -3.634, 3.0), (16.79, -3.634, 0.0)], [], [(3, 1, 0, 2), (6, 7, 5, 4), (424, 426, 7, 6), (65, 64, 8, 9), (16, 15, 18, 19), (9, 11, 13, 12), (9, 8, 10, 11), (16, 17, 14, 15), (10, 8, 17, 16), (19, 18, 20, 21), (19, 21, 27, 26), (21, 20, 22, 23), (23, 22, 24, 25), (23, 25, 29, 28), (31, 30, 32, 33), (25, 24, 30, 31), (31, 33, 35, 34), (39, 38, 36, 37), (33, 32, 38, 39), (42, 43, 40, 41), (39, 37, 43, 42), (42, 41, 44, 45), (45, 44, 46, 47), (49, 48, 50, 51), (47, 46, 48, 49), (57, 56, 53, 52), (49, 51, 54, 55), (462, 460, 60, 61), (55, 54, 56, 57), (45, 47, 59, 58), (61, 60, 62, 63), (67, 66, 64, 65), (381, 380, 66, 67), (67, 65, 68, 69), (61, 63, 71, 70), (73, 72, 74, 75), (62, 60, 72, 73), (372, 373, 77, 76), (76, 77, 79, 78), (83, 82, 81, 80), (76, 78, 82, 83), (84, 85, 87, 86), (92, 93, 85, 84), (86, 87, 91, 90), (87, 85, 88, 89), (95, 94, 93, 92), (81, 82, 94, 95), (123, 122, 96, 97), (99, 98, 100, 101), (477, 476, 98, 99), (105, 104, 102, 103), (100, 98, 104, 105), (99, 101, 107, 106), (150, 151, 108, 109), (105, 103, 110, 111), (111, 110, 113, 112), (111, 112, 115, 114), (112, 113, 117, 116), (116, 117, 119, 118), (116, 118, 121, 120), (95, 92, 122, 123), (126, 127, 125, 124), (468, 470, 127, 126), (125, 127, 129, 128), (128, 129, 131, 130), (131, 129, 132, 133), (137, 136, 135, 134), (163, 162, 136, 137), (140, 141, 139, 138), (135, 136, 141, 140), (139, 141, 143, 142), (142, 143, 145, 144), (145, 143, 146, 147), (176, 177, 149, 148), (149, 177, 181, 180), (488, 490, 151, 150), (480, 481, 152, 153), (118, 119, 154, 155), (155, 154, 157, 156), (501, 500, 159, 158), (169, 168, 160, 161), (161, 160, 162, 163), (162, 160, 164, 165), (128, 130, 166, 167), (167, 166, 168, 169), (168, 166, 170, 171), (150, 109, 173, 172), (172, 173, 175, 174), (142, 144, 177, 176), (175, 173, 178, 179), (182, 183, 185, 184), (189, 188, 186, 187), (192, 190, 191, 193), (425, 192, 193, 427), (251, 195, 194, 250), (202, 205, 204, 201), (195, 198, 199, 197), (195, 197, 196, 194), (202, 201, 200, 203), (196, 202, 203, 194), (205, 207, 206, 204), (205, 212, 213, 207), (207, 209, 208, 206), (209, 211, 210, 208), (209, 214, 215, 211), (217, 219, 218, 216), (211, 217, 216, 210), (217, 220, 221, 219), (225, 223, 222, 224), (219, 225, 224, 218), (228, 227, 226, 229), (225, 228, 229, 223), (228, 231, 230, 227), (231, 233, 232, 230), (235, 237, 236, 234), (233, 235, 234, 232), (243, 238, 239, 242), (235, 241, 240, 237), (463, 247, 246, 461), (241, 243, 242, 240), (231, 244, 245, 233), (247, 249, 248, 246), (253, 251, 250, 252), (383, 253, 252, 382), (253, 255, 254, 251), (247, 256, 257, 249), (259, 261, 260, 258), (248, 259, 258, 246), (374, 262, 263, 375), (262, 264, 265, 263), (269, 266, 267, 268), (262, 269, 268, 264), (270, 272, 273, 271), (278, 270, 271, 279), (272, 276, 277, 273), (273, 275, 274, 271), (281, 278, 279, 280), (267, 281, 280, 268), (309, 283, 282, 308), (285, 287, 286, 284), (479, 285, 284, 478), (291, 289, 288, 290), (286, 291, 290, 284), (285, 292, 293, 287), (336, 295, 294, 337), (291, 297, 296, 289), (297, 298, 299, 296), (297, 300, 301, 298), (298, 302, 303, 299), (302, 304, 305, 303), (302, 306, 307, 304), (281, 309, 308, 278), (312, 310, 311, 313), (469, 312, 313, 471), (311, 314, 315, 313), (314, 316, 317, 315), (317, 319, 318, 315), (323, 320, 321, 322), (349, 323, 322, 348), (326, 324, 325, 327), (321, 326, 327, 322), (325, 328, 329, 327), (328, 330, 331, 329), (331, 333, 332, 329), (362, 334, 335, 363), (335, 366, 367, 363), (489, 336, 337, 491), (482, 339, 338, 483), (304, 341, 340, 305), (341, 342, 343, 340), (503, 344, 345, 502), (355, 347, 346, 354), (347, 349, 348, 346), (348, 351, 350, 346), (314, 353, 352, 316), (353, 355, 354, 352), (354, 357, 356, 352), (336, 358, 359, 295), (358, 360, 361, 359), (328, 362, 363, 330), (361, 365, 364, 359), (368, 370, 371, 369), (3, 2, 188, 189), (2, 0, 186, 188), (4, 5, 191, 190), (420, 3, 189, 422), (424, 6, 192, 425), (5, 7, 193, 191), (396, 4, 190, 398), (381, 67, 253, 383), (11, 10, 196, 197), (12, 13, 199, 198), (13, 11, 197, 199), (9, 12, 198, 195), (15, 14, 200, 201), (17, 8, 194, 203), (10, 16, 202, 196), (14, 17, 203, 200), (18, 15, 201, 204), (16, 19, 205, 202), (20, 18, 204, 206), (22, 20, 206, 208), (21, 23, 209, 207), (24, 22, 208, 210), (26, 27, 213, 212), (27, 21, 207, 213), (19, 26, 212, 205), (28, 29, 215, 214), (23, 28, 214, 209), (29, 25, 211, 215), (25, 31, 217, 211), (30, 24, 210, 216), (32, 30, 216, 218), (34, 35, 221, 220), (35, 33, 219, 221), (31, 34, 220, 217), (37, 36, 222, 223), (38, 32, 218, 224), (36, 38, 224, 222), (33, 39, 225, 219), (41, 40, 226, 227), (40, 43, 229, 226), (39, 42, 228, 225), (43, 37, 223, 229), (44, 41, 227, 230), (42, 45, 231, 228), (46, 44, 230, 232), (47, 49, 235, 233), (48, 46, 232, 234), (51, 50, 236, 237), (50, 48, 234, 236), (52, 53, 239, 238), (53, 56, 242, 239), (49, 55, 241, 235), (54, 51, 237, 240), (55, 57, 243, 241), (57, 52, 238, 243), (58, 59, 245, 244), (59, 47, 233, 245), (45, 58, 244, 231), (456, 54, 240, 458), (462, 61, 247, 463), (63, 62, 248, 249), (8, 64, 250, 194), (65, 9, 195, 251), (64, 66, 252, 250), (69, 68, 254, 255), (68, 65, 251, 254), (67, 69, 255, 253), (70, 71, 257, 256), (61, 70, 256, 247), (71, 63, 249, 257), (72, 60, 246, 258), (62, 73, 259, 248), (75, 74, 260, 261), (73, 75, 261, 259), (372, 76, 262, 374), (449, 1, 187, 451), (78, 79, 265, 264), (79, 77, 263, 265), (80, 81, 267, 266), (82, 78, 264, 268), (76, 83, 269, 262), (83, 80, 266, 269), (92, 84, 270, 278), (94, 82, 268, 280), (84, 86, 272, 270), (89, 88, 274, 275), (87, 89, 275, 273), (88, 85, 271, 274), (90, 91, 277, 276), (91, 87, 273, 277), (86, 90, 276, 272), (85, 93, 279, 271), (93, 94, 280, 279), (81, 95, 281, 267), (97, 96, 282, 283), (95, 123, 309, 281), (472, 72, 258, 474), (477, 99, 285, 479), (101, 100, 286, 287), (103, 102, 288, 289), (104, 98, 284, 290), (100, 105, 291, 286), (102, 104, 290, 288), (106, 107, 293, 292), (107, 101, 287, 293), (99, 106, 292, 285), (109, 108, 294, 295), (110, 103, 289, 296), (113, 110, 296, 299), (105, 111, 297, 291), (117, 113, 299, 303), (114, 115, 301, 300), (115, 112, 298, 301), (111, 114, 300, 297), (112, 116, 302, 298), (119, 117, 303, 305), (154, 119, 305, 340), (120, 121, 307, 306), (121, 118, 304, 307), (116, 120, 306, 302), (122, 92, 278, 308), (123, 97, 283, 309), (124, 125, 311, 310), (126, 124, 310, 312), (464, 122, 308, 466), (468, 126, 312, 469), (129, 127, 313, 315), (125, 128, 314, 311), (130, 131, 317, 316), (133, 132, 318, 319), (132, 129, 315, 318), (131, 133, 319, 317), (134, 135, 321, 320), (166, 130, 316, 352), (128, 167, 353, 314), (137, 134, 320, 323), (138, 139, 325, 324), (140, 138, 324, 326), (135, 140, 326, 321), (141, 136, 322, 327), (139, 142, 328, 325), (143, 141, 327, 329), (144, 145, 331, 330), (147, 146, 332, 333), (145, 147, 333, 331), (146, 143, 329, 332), (148, 149, 335, 334), (176, 148, 334, 362), (488, 150, 336, 489), (108, 151, 337, 294), (153, 152, 338, 339), (153, 339, 517, 516), (173, 109, 295, 359), (157, 154, 340, 343), (118, 155, 341, 304), (485, 157, 343, 487), (158, 159, 345, 344), (500, 156, 342, 502), (501, 158, 344, 503), (161, 163, 349, 347), (136, 162, 348, 322), (163, 137, 323, 349), (165, 164, 350, 351), (162, 165, 351, 348), (164, 160, 346, 350), (167, 169, 355, 353), (160, 168, 354, 346), (169, 161, 347, 355), (171, 170, 356, 357), (170, 166, 352, 356), (168, 171, 357, 354), (150, 172, 358, 336), (172, 174, 360, 358), (481, 175, 361, 483), (142, 176, 362, 328), (177, 144, 330, 363), (179, 178, 364, 365), (178, 173, 359, 364), (175, 179, 365, 361), (180, 181, 367, 366), (181, 177, 363, 367), (149, 180, 366, 335), (183, 182, 368, 369), (184, 185, 371, 370), (185, 183, 369, 371), (182, 184, 370, 368), (373, 375, 379, 378), (432, 372, 374, 434), (434, 374, 375, 435), (432, 433, 373, 372), (376, 378, 379, 377), (77, 373, 378, 376), (375, 263, 377, 379), (263, 77, 376, 377), (381, 383, 389, 388), (66, 380, 382, 252), (387, 383, 382, 386), (385, 384, 380, 381), (393, 392, 384, 385), (395, 387, 386, 394), (393, 385, 387, 395), (380, 384, 386, 382), (390, 388, 389, 391), (383, 387, 391, 389), (385, 381, 388, 390), (387, 385, 390, 391), (413, 412, 409, 410), (399, 395, 394, 398), (397, 396, 392, 393), (384, 392, 394, 386), (6, 4, 396, 397), (192, 399, 398, 190), (6, 397, 399, 192), (392, 396, 398, 394), (402, 400, 401, 403), (404, 406, 403, 401), (407, 405, 400, 402), (406, 407, 402, 403), (399, 397, 407, 406), (397, 393, 405, 407), (395, 399, 406, 404), (393, 395, 404, 405), (411, 410, 409, 408), (411, 414, 419, 417), (412, 415, 408, 409), (415, 414, 411, 408), (400, 405, 414, 415), (401, 400, 415, 412), (405, 404, 413, 414), (404, 401, 412, 413), (419, 418, 416, 417), (413, 410, 416, 418), (410, 411, 417, 416), (414, 413, 418, 419), (1, 421, 423, 187), (426, 420, 422, 427), (187, 423, 422, 189), (1, 3, 420, 421), (7, 426, 427, 193), (423, 421, 428, 429), (423, 425, 427, 422), (421, 420, 426, 424), (428, 430, 431, 429), (424, 425, 431, 430), (425, 423, 429, 431), (421, 424, 430, 428), (436, 437, 433, 432), (438, 434, 435, 439), (436, 432, 434, 438), (373, 433, 435, 375), (444, 436, 438, 446), (446, 438, 439, 447), (444, 445, 437, 436), (437, 439, 443, 442), (440, 442, 443, 441), (435, 433, 440, 441), (439, 435, 441, 443), (433, 437, 442, 440), (448, 449, 445, 444), (450, 446, 447, 451), (448, 444, 446, 450), (437, 445, 447, 439), (0, 448, 450, 186), (186, 450, 451, 187), (0, 1, 449, 448), (447, 445, 452, 453), (452, 454, 455, 453), (451, 447, 453, 455), (445, 449, 454, 452), (449, 451, 455, 454), (56, 457, 459, 242), (242, 459, 458, 240), (56, 54, 456, 457), (60, 460, 461, 246), (459, 457, 456, 458), (461, 460, 462, 463), (96, 465, 467, 282), (282, 467, 466, 308), (96, 122, 464, 465), (127, 470, 471, 313), (467, 465, 464, 466), (471, 470, 468, 469), (74, 473, 475, 260), (260, 475, 474, 258), (74, 72, 472, 473), (98, 476, 478, 284), (478, 476, 477, 479), (475, 473, 472, 474), (152, 481, 483, 338), (174, 480, 482, 360), (360, 482, 483, 361), (174, 175, 481, 480), (490, 485, 487, 491), (156, 484, 486, 342), (342, 486, 487, 343), (156, 157, 485, 484), (151, 490, 491, 337), (484, 488, 494, 492), (486, 489, 491, 487), (484, 485, 490, 488), (494, 495, 513, 512), (488, 489, 495, 494), (489, 486, 493, 495), (486, 484, 492, 493), (496, 498, 499, 497), (492, 494, 498, 496), (495, 493, 497, 499), (492, 496, 510, 508), (155, 501, 503, 341), (159, 500, 506, 504), (341, 503, 502, 342), (155, 156, 500, 501), (504, 506, 507, 505), (500, 502, 507, 506), (345, 159, 504, 505), (502, 345, 505, 507), (509, 508, 510, 511), (496, 497, 511, 510), (497, 493, 509, 511), (493, 492, 508, 509), (512, 513, 515, 514), (495, 499, 515, 513), (498, 494, 512, 514), (499, 498, 514, 515), (518, 516, 517, 519), (482, 480, 518, 519), (480, 153, 516, 518), (339, 482, 519, 517)])
_uv = me_cube_001.uv_layers.new(name='UVMap')
_uv.uv.foreach_set('vector', [0.625, 0.5, 0.875, 0.5, 0.875, 0.75, 0.625, 0.75, 0.875, 0.5, 0.625, 0.5, 0.625, 0.5, 0.875, 0.5, 0.875, 0.5, 0.625, 0.5, 0.625, 0.5, 0.875, 0.5, 0.875, 0.5, 0.875, 0.5, 0.875, 0.5, 0.875, 0.5, 0.875, 0.5, 0.875, 0.5, 0.875, 0.5, 0.875, 0.5, 0.875, 0.5, 0.875, 0.5, 0.875, 0.5, 0.875, 0.5, 0.875, 0.5, 0.875, 0.5, 0.875, 0.5, 0.875, 0.5, 0.875, 0.5, 0.875, 0.5, 0.875, 0.5, 0.875, 0.5, 0.875, 0.5, 0.875, 0.5, 0.875, 0.5, 0.875, 0.5, 0.875, 0.5, 0.875, 0.5, 0.875, 0.5, 0.875, 0.5, 0.875, 0.5, 0.875, 0.5, 0.875, 0.5, 0.875, 0.5, 0.875, 0.5, 0.875, 0.5, 0.875, 0.5, 0.875, 0.5, 0.875, 0.5, 0.875, 0.5, 0.875, 0.5, 0.875, 0.5, 0.875, 0.5, 0.875, 0.5, 0.875, 0.5, 0.875, 0.5, 0.875, 0.5, 0.875, 0.5, 0.875, 0.5, 0.875, 0.5, 0.875, 0.5, 0.875, 0.5, 0.875, 0.5, 0.875, 0.5, 0.875, 0.5, 0.875, 0.5, 0.875, 0.5, 0.875, 0.5, 0.875, 0.5, 0.875, 0.5, 0.875, 0.5, 0.875, 0.5, 0.875, 0.5, 0.875, 0.5, 0.875, 0.5, 0.875, 0.5, 0.875, 0.5, 0.875, 0.5, 0.875, 0.5, 0.875, 0.5, 0.875, 0.5, 0.875, 0.5, 0.875, 0.5, 0.875, 0.5, 0.875, 0.5, 0.875, 0.5, 0.875, 0.5, 0.875, 0.5, 0.875, 0.5, 0.875, 0.5, 0.875, 0.5, 0.875, 0.5, 0.875, 0.5, 0.875, 0.5, 0.875, 0.5, 0.875, 0.5, 0.875, 0.5, 0.875, 0.5, 0.875, 0.5, 0.875, 0.5, 0.875, 0.5, 0.875, 0.5, 0.875, 0.5, 0.875, 0.5, 0.875, 0.5, 0.875, 0.5, 0.875, 0.5, 0.875, 0.5, 0.875, 0.5, 0.875, 0.5, 0.875, 0.5, 0.875, 0.5, 0.875, 0.5, 0.875, 0.5, 0.875, 0.5, 0.875, 0.5, 0.875, 0.5, 0.875, 0.5, 0.875, 0.5, 0.875, 0.5, 0.875, 0.5, 0.875, 0.5, 0.875, 0.5, 0.875, 0.5, 0.875, 0.5, 0.875, 0.5, 0.875, 0.5, 0.875, 0.5, 0.875, 0.5, 0.875, 0.5, 0.875, 0.5, 0.875, 0.5, 0.875, 0.5, 0.875, 0.5, 0.875, 0.5, 0.875, 0.5, 0.875, 0.5, 0.875, 0.5, 0.875, 0.5, 0.875, 0.5, 0.875, 0.5, 0.875, 0.5, 0.875, 0.5, 0.875, 0.5, 0.875, 0.5, 0.875, 0.5, 0.875, 0.5, 0.875, 0.5, 0.875, 0.75, 0.875, 0.5, 0.875, 0.5, 0.875, 0.75, 0.875, 0.75, 0.875, 0.5, 0.875, 0.5, 0.875, 0.75, 0.875, 0.75, 0.875, 0.75, 0.875, 0.75, 0.875, 0.75, 0.875, 0.75, 0.875, 0.75, 0.875, 0.75, 0.875, 0.75, 0.875, 0.75, 0.875, 0.75, 0.875, 0.75, 0.875, 0.75, 0.875, 0.75, 0.875, 0.75, 0.875, 0.75, 0.875, 0.75, 0.875, 0.75, 0.875, 0.75, 0.875, 0.75, 0.875, 0.75, 0.875, 0.75, 0.875, 0.75, 0.875, 0.75, 0.875, 0.75, 0.875, 0.75, 0.875, 0.75, 0.875, 0.75, 0.875, 0.75, 0.875, 0.75, 0.875, 0.75, 0.875, 0.75, 0.875, 0.75, 0.875, 0.75, 0.875, 0.75, 0.875, 0.75, 0.875, 0.75, 0.875, 0.5, 0.875, 0.5, 0.875, 0.5, 0.875, 0.5, 0.875, 0.5, 0.875, 0.5, 0.875, 0.5, 0.875, 0.5, 0.875, 0.5, 0.875, 0.5, 0.875, 0.5, 0.875, 0.5, 0.875, 0.5, 0.875, 0.5, 0.875, 0.5, 0.875, 0.5, 0.875, 0.5, 0.875, 0.5, 0.875, 0.5, 0.875, 0.5, 0.875, 0.5, 0.875, 0.5, 0.875, 0.5, 0.875, 0.5, 0.875, 0.5, 0.875, 0.5, 0.875, 0.5, 0.875, 0.5, 0.875, 0.5, 0.875, 0.5, 0.875, 0.5, 0.875, 0.5, 0.875, 0.5, 0.875, 0.5, 0.875, 0.5, 0.875, 0.5, 0.875, 0.5, 0.875, 0.5, 0.875, 0.5, 0.875, 0.5, 0.875, 0.5, 0.875, 0.5, 0.875, 0.5, 0.875, 0.5, 0.875, 0.5, 0.875, 0.5, 0.875, 0.5, 0.875, 0.5, 0.875, 0.75, 0.875, 0.75, 0.875, 0.75, 0.875, 0.75, 0.875, 0.75, 0.875, 0.75, 0.875, 0.75, 0.875, 0.75, 0.875, 0.75, 0.875, 0.75, 0.875, 0.75, 0.875, 0.75, 0.875, 0.75, 0.875, 0.75, 0.875, 0.75, 0.875, 0.75, 0.875, 0.75, 0.875, 0.75, 0.875, 0.75, 0.875, 0.75, 0.875, 0.75, 0.875, 0.75, 0.875, 0.75, 0.875, 0.75, 0.875, 0.75, 0.875, 0.75, 0.875, 0.75, 0.875, 0.75, 0.875, 0.75, 0.875, 0.75, 0.875, 0.75, 0.875, 0.75, 0.875, 0.75, 0.875, 0.75, 0.875, 0.75, 0.875, 0.75, 0.875, 0.75, 0.875, 0.75, 0.875, 0.75, 0.875, 0.75, 0.875, 0.75, 0.875, 0.75, 0.875, 0.75, 0.875, 0.75, 0.875, 0.75, 0.875, 0.75, 0.875, 0.75, 0.875, 0.75, 0.875, 0.75, 0.875, 0.75, 0.875, 0.75, 0.875, 0.75, 0.875, 0.75, 0.875, 0.75, 0.875, 0.75, 0.875, 0.75, 0.875, 0.75, 0.875, 0.75, 0.875, 0.75, 0.875, 0.75, 0.875, 0.5, 0.875, 0.5, 0.875, 0.5, 0.875, 0.5, 0.875, 0.5, 0.875, 0.5, 0.875, 0.5, 0.875, 0.5, 0.875, 0.5, 0.875, 0.5, 0.875, 0.5, 0.875, 0.5, 0.875, 0.5, 0.875, 0.5, 0.875, 0.5, 0.875, 0.5, 0.875, 0.5, 0.875, 0.5, 0.875, 0.5, 0.875, 0.5, 0.875, 0.75, 0.875, 0.75, 0.875, 0.75, 0.875, 0.75, 0.875, 0.75, 0.875, 0.75, 0.875, 0.75, 0.875, 0.75, 0.875, 0.75, 0.875, 0.75, 0.875, 0.75, 0.875, 0.75, 0.875, 0.75, 0.875, 0.75, 0.875, 0.75, 0.875, 0.75, 0.875, 0.75, 0.875, 0.75, 0.875, 0.75, 0.875, 0.75, 0.875, 0.75, 0.875, 0.75, 0.875, 0.75, 0.875, 0.75, 0.875, 0.5, 0.875, 0.5, 0.875, 0.5, 0.875, 0.5, 0.875, 0.5, 0.875, 0.5, 0.875, 0.5, 0.875, 0.5, 0.875, 0.75, 0.875, 0.75, 0.875, 0.75, 0.875, 0.75, 0.875, 0.5, 0.875, 0.5, 0.875, 0.5, 0.875, 0.5, 0.875, 0.5, 0.875, 0.5, 0.875, 0.5, 0.875, 0.5, 0.625, 0.5, 0.625, 0.75, 0.875, 0.75, 0.875, 0.5, 0.875, 0.5, 0.875, 0.5, 0.625, 0.5, 0.625, 0.5, 0.875, 0.5, 0.875, 0.5, 0.625, 0.5, 0.625, 0.5, 0.875, 0.5, 0.875, 0.5, 0.875, 0.5, 0.875, 0.5, 0.875, 0.5, 0.875, 0.5, 0.875, 0.5, 0.875, 0.5, 0.875, 0.5, 0.875, 0.5, 0.875, 0.5, 0.875, 0.5, 0.875, 0.5, 0.875, 0.5, 0.875, 0.5, 0.875, 0.5, 0.875, 0.5, 0.875, 0.5, 0.875, 0.5, 0.875, 0.5, 0.875, 0.5, 0.875, 0.5, 0.875, 0.5, 0.875, 0.5, 0.875, 0.5, 0.875, 0.5, 0.875, 0.5, 0.875, 0.5, 0.875, 0.5, 0.875, 0.5, 0.875, 0.5, 0.875, 0.5, 0.875, 0.5, 0.875, 0.5, 0.875, 0.5, 0.875, 0.5, 0.875, 0.5, 0.875, 0.5, 0.875, 0.5, 0.875, 0.5, 0.875, 0.5, 0.875, 0.5, 0.875, 0.5, 0.875, 0.5, 0.875, 0.5, 0.875, 0.5, 0.875, 0.5, 0.875, 0.5, 0.875, 0.5, 0.875, 0.5, 0.875, 0.5, 0.875, 0.5, 0.875, 0.5, 0.875, 0.5, 0.875, 0.5, 0.875, 0.5, 0.875, 0.5, 0.875, 0.5, 0.875, 0.5, 0.875, 0.5, 0.875, 0.5, 0.875, 0.5, 0.875, 0.5, 0.875, 0.5, 0.875, 0.5, 0.875, 0.5, 0.875, 0.5, 0.875, 0.5, 0.875, 0.5, 0.875, 0.5, 0.875, 0.5, 0.875, 0.5, 0.875, 0.5, 0.875, 0.5, 0.875, 0.5, 0.875, 0.5, 0.875, 0.5, 0.875, 0.5, 0.875, 0.5, 0.875, 0.5, 0.875, 0.5, 0.875, 0.5, 0.875, 0.5, 0.875, 0.5, 0.875, 0.5, 0.875, 0.5, 0.875, 0.5, 0.875, 0.5, 0.875, 0.5, 0.875, 0.5, 0.875, 0.5, 0.875, 0.5, 0.875, 0.5, 0.875, 0.5, 0.875, 0.5, 0.875, 0.5, 0.875, 0.5, 0.875, 0.5, 0.875, 0.5, 0.875, 0.5, 0.875, 0.5, 0.875, 0.5, 0.875, 0.5, 0.875, 0.5, 0.875, 0.5, 0.875, 0.5, 0.875, 0.5, 0.875, 0.5, 0.875, 0.5, 0.875, 0.5, 0.875, 0.5, 0.875, 0.5, 0.875, 0.5, 0.875, 0.5, 0.875, 0.5, 0.875, 0.5, 0.875, 0.5, 0.875, 0.5, 0.875, 0.5, 0.875, 0.5, 0.875, 0.5, 0.875, 0.5, 0.875, 0.5, 0.875, 0.5, 0.875, 0.5, 0.875, 0.5, 0.875, 0.5, 0.875, 0.5, 0.875, 0.5, 0.875, 0.5, 0.875, 0.5, 0.875, 0.5, 0.875, 0.5, 0.875, 0.5, 0.875, 0.5, 0.875, 0.5, 0.875, 0.75, 0.875, 0.75, 0.875, 0.5, 0.875, 0.5, 0.875, 0.75, 0.875, 0.75, 0.875, 0.5, 0.875, 0.5, 0.875, 0.75, 0.875, 0.75, 0.875, 0.75, 0.875, 0.75, 0.875, 0.75, 0.875, 0.75, 0.875, 0.75, 0.875, 0.75, 0.875, 0.75, 0.875, 0.75, 0.875, 0.75, 0.875, 0.75, 0.875, 0.75, 0.875, 0.75, 0.875, 0.75, 0.875, 0.75, 0.875, 0.75, 0.875, 0.75, 0.875, 0.75, 0.875, 0.75, 0.875, 0.75, 0.875, 0.75, 0.875, 0.75, 0.875, 0.75, 0.875, 0.75, 0.875, 0.75, 0.875, 0.75, 0.875, 0.75, 0.875, 0.75, 0.875, 0.75, 0.875, 0.75, 0.875, 0.75, 0.875, 0.75, 0.875, 0.75, 0.875, 0.75, 0.875, 0.75, 0.875, 0.5, 0.875, 0.5, 0.875, 0.5, 0.875, 0.5, 0.875, 0.5, 0.875, 0.5, 0.875, 0.5, 0.875, 0.5, 0.875, 0.5, 0.875, 0.5, 0.875, 0.5, 0.875, 0.5, 0.875, 0.5, 0.875, 0.5, 0.875, 0.5, 0.875, 0.5, 0.875, 0.5, 0.875, 0.5, 0.875, 0.5, 0.875, 0.5, 0.875, 0.5, 0.875, 0.5, 0.875, 0.5, 0.875, 0.5, 0.875, 0.5, 0.875, 0.5, 0.875, 0.5, 0.875, 0.5, 0.875, 0.5, 0.875, 0.5, 0.875, 0.5, 0.875, 0.5, 0.875, 0.5, 0.875, 0.5, 0.875, 0.5, 0.875, 0.5, 0.875, 0.5, 0.875, 0.5, 0.875, 0.5, 0.875, 0.5, 0.875, 0.5, 0.875, 0.5, 0.875, 0.5, 0.875, 0.5, 0.875, 0.5, 0.875, 0.5, 0.875, 0.5, 0.875, 0.5, 0.875, 0.75, 0.875, 0.75, 0.875, 0.75, 0.875, 0.75, 0.875, 0.75, 0.875, 0.75, 0.875, 0.75, 0.875, 0.75, 0.875, 0.75, 0.875, 0.75, 0.875, 0.75, 0.875, 0.75, 0.875, 0.75, 0.875, 0.75, 0.875, 0.75, 0.875, 0.75, 0.875, 0.75, 0.875, 0.75, 0.875, 0.75, 0.875, 0.75, 0.875, 0.75, 0.875, 0.75, 0.875, 0.75, 0.875, 0.75, 0.875, 0.75, 0.875, 0.75, 0.875, 0.75, 0.875, 0.75, 0.875, 0.75, 0.875, 0.75, 0.875, 0.75, 0.875, 0.75, 0.875, 0.75, 0.875, 0.75, 0.875, 0.75, 0.875, 0.75, 0.875, 0.75, 0.875, 0.75, 0.875, 0.75, 0.875, 0.75, 0.875, 0.75, 0.875, 0.75, 0.875, 0.75, 0.875, 0.75, 0.875, 0.75, 0.875, 0.75, 0.875, 0.75, 0.875, 0.75, 0.875, 0.75, 0.875, 0.75, 0.875, 0.75, 0.875, 0.75, 0.875, 0.75, 0.875, 0.75, 0.875, 0.75, 0.875, 0.75, 0.875, 0.75, 0.875, 0.75, 0.875, 0.75, 0.875, 0.75, 0.875, 0.5, 0.875, 0.5, 0.875, 0.5, 0.875, 0.5, 0.875, 0.5, 0.875, 0.5, 0.875, 0.5, 0.875, 0.5, 0.875, 0.5, 0.875, 0.5, 0.875, 0.5, 0.875, 0.5, 0.875, 0.5, 0.875, 0.5, 0.875, 0.5, 0.875, 0.5, 0.875, 0.5, 0.875, 0.5, 0.875, 0.5, 0.875, 0.5, 0.875, 0.75, 0.875, 0.75, 0.875, 0.75, 0.875, 0.75, 0.875, 0.75, 0.875, 0.75, 0.875, 0.75, 0.875, 0.75, 0.875, 0.75, 0.875, 0.75, 0.875, 0.75, 0.875, 0.75, 0.875, 0.75, 0.875, 0.75, 0.875, 0.75, 0.875, 0.75, 0.875, 0.75, 0.875, 0.75, 0.875, 0.75, 0.875, 0.75, 0.875, 0.75, 0.875, 0.75, 0.875, 0.75, 0.875, 0.75, 0.875, 0.5, 0.875, 0.5, 0.875, 0.5, 0.875, 0.5, 0.875, 0.5, 0.875, 0.5, 0.875, 0.5, 0.875, 0.5, 0.875, 0.75, 0.875, 0.75, 0.875, 0.75, 0.875, 0.75, 0.875, 0.5, 0.875, 0.5, 0.875, 0.5, 0.875, 0.5, 0.875, 0.5, 0.875, 0.5, 0.875, 0.5, 0.875, 0.5, 0.625, 0.5, 0.625, 0.75, 0.625, 0.75, 0.625, 0.5, 0.625, 0.75, 0.875, 0.75, 0.875, 0.75, 0.625, 0.75, 0.875, 0.5, 0.625, 0.5, 0.625, 0.5, 0.875, 0.5, 0.625, 0.5, 0.625, 0.5, 0.625, 0.5, 0.625, 0.5, 0.875, 0.5, 0.875, 0.5, 0.875, 0.5, 0.875, 0.5, 0.625, 0.5, 0.625, 0.5, 0.625, 0.5, 0.625, 0.5, 0.875, 0.5, 0.875, 0.5, 0.875, 0.5, 0.875, 0.5, 0.875, 0.5, 0.875, 0.5, 0.875, 0.5, 0.875, 0.5, 0.875, 0.5, 0.875, 0.5, 0.875, 0.5, 0.875, 0.5, 0.875, 0.5, 0.875, 0.5, 0.875, 0.5, 0.875, 0.5, 0.875, 0.5, 0.875, 0.5, 0.875, 0.5, 0.875, 0.5, 0.875, 0.5, 0.875, 0.5, 0.875, 0.5, 0.875, 0.5, 0.875, 0.5, 0.875, 0.5, 0.875, 0.5, 0.875, 0.5, 0.875, 0.5, 0.875, 0.5, 0.875, 0.5, 0.875, 0.5, 0.875, 0.5, 0.875, 0.5, 0.875, 0.5, 0.875, 0.5, 0.875, 0.5, 0.875, 0.5, 0.875, 0.5, 0.875, 0.5, 0.875, 0.5, 0.875, 0.5, 0.875, 0.5, 0.875, 0.5, 0.875, 0.5, 0.875, 0.5, 0.875, 0.5, 0.875, 0.5, 0.875, 0.5, 0.875, 0.5, 0.875, 0.5, 0.875, 0.5, 0.875, 0.5, 0.875, 0.5, 0.875, 0.5, 0.875, 0.5, 0.875, 0.5, 0.875, 0.5, 0.875, 0.5, 0.875, 0.5, 0.875, 0.5, 0.875, 0.5, 0.875, 0.5, 0.875, 0.5, 0.875, 0.5, 0.875, 0.5, 0.875, 0.5, 0.875, 0.5, 0.875, 0.5, 0.875, 0.5, 0.875, 0.5, 0.875, 0.5, 0.875, 0.5, 0.875, 0.5, 0.875, 0.5, 0.875, 0.5, 0.875, 0.5, 0.875, 0.5, 0.875, 0.5, 0.875, 0.5, 0.875, 0.5, 0.875, 0.5, 0.875, 0.5, 0.875, 0.5, 0.875, 0.5, 0.875, 0.5, 0.875, 0.5, 0.875, 0.5, 0.875, 0.5, 0.875, 0.5, 0.875, 0.5, 0.875, 0.5, 0.875, 0.5, 0.875, 0.5, 0.875, 0.5, 0.875, 0.5, 0.875, 0.5, 0.875, 0.5, 0.875, 0.5, 0.875, 0.5, 0.875, 0.5, 0.875, 0.5, 0.875, 0.5, 0.875, 0.5, 0.875, 0.5, 0.875, 0.5, 0.875, 0.5, 0.875, 0.5, 0.875, 0.5, 0.875, 0.5, 0.875, 0.5, 0.875, 0.5, 0.875, 0.5, 0.875, 0.5, 0.875, 0.5, 0.875, 0.5, 0.875, 0.5, 0.875, 0.5, 0.875, 0.5, 0.875, 0.5, 0.875, 0.5, 0.875, 0.5, 0.875, 0.5, 0.875, 0.5, 0.875, 0.5, 0.875, 0.5, 0.875, 0.5, 0.875, 0.5, 0.875, 0.5, 0.875, 0.5, 0.875, 0.5, 0.875, 0.5, 0.875, 0.5, 0.875, 0.5, 0.875, 0.5, 0.875, 0.5, 0.875, 0.5, 0.875, 0.5, 0.875, 0.5, 0.875, 0.5, 0.875, 0.5, 0.875, 0.5, 0.875, 0.5, 0.875, 0.5, 0.875, 0.5, 0.875, 0.5, 0.875, 0.5, 0.875, 0.5, 0.875, 0.5, 0.875, 0.5, 0.875, 0.5, 0.875, 0.5, 0.875, 0.5, 0.875, 0.5, 0.875, 0.5, 0.875, 0.5, 0.875, 0.5, 0.875, 0.5, 0.875, 0.5, 0.875, 0.5, 0.875, 0.5, 0.875, 0.5, 0.875, 0.5, 0.875, 0.5, 0.875, 0.5, 0.875, 0.5, 0.875, 0.5, 0.875, 0.5, 0.875, 0.5, 0.875, 0.5, 0.875, 0.5, 0.875, 0.5, 0.875, 0.5, 0.875, 0.5, 0.875, 0.5, 0.875, 0.5, 0.875, 0.5, 0.875, 0.5, 0.875, 0.5, 0.875, 0.5, 0.875, 0.5, 0.875, 0.5, 0.875, 0.5, 0.875, 0.5, 0.875, 0.5, 0.875, 0.5, 0.875, 0.5, 0.875, 0.5, 0.875, 0.5, 0.875, 0.5, 0.875, 0.5, 0.875, 0.5, 0.875, 0.5, 0.875, 0.5, 0.875, 0.5, 0.875, 0.5, 0.875, 0.5, 0.875, 0.5, 0.875, 0.5, 0.875, 0.5, 0.875, 0.5, 0.875, 0.5, 0.875, 0.5, 0.875, 0.5, 0.875, 0.5, 0.875, 0.5, 0.875, 0.5, 0.875, 0.5, 0.875, 0.5, 0.875, 0.5, 0.875, 0.5, 0.875, 0.5, 0.875, 0.5, 0.875, 0.5, 0.875, 0.5, 0.875, 0.5, 0.875, 0.5, 0.875, 0.5, 0.875, 0.5, 0.875, 0.5, 0.875, 0.5, 0.875, 0.5, 0.875, 0.5, 0.875, 0.5, 0.875, 0.5, 0.875, 0.5, 0.875, 0.5, 0.875, 0.5, 0.875, 0.5, 0.875, 0.5, 0.875, 0.5, 0.875, 0.5, 0.875, 0.5, 0.875, 0.5, 0.875, 0.5, 0.875, 0.5, 0.875, 0.5, 0.875, 0.5, 0.875, 0.5, 0.875, 0.5, 0.875, 0.5, 0.875, 0.5, 0.875, 0.5, 0.875, 0.5, 0.875, 0.5, 0.875, 0.5, 0.875, 0.5, 0.875, 0.5, 0.875, 0.5, 0.875, 0.5, 0.875, 0.5, 0.875, 0.5, 0.875, 0.5, 0.875, 0.5, 0.875, 0.5, 0.875, 0.5, 0.875, 0.5, 0.875, 0.5, 0.875, 0.5, 0.875, 0.5, 0.875, 0.5, 0.875, 0.5, 0.875, 0.5, 0.875, 0.5, 0.875, 0.5, 0.875, 0.5, 0.875, 0.5, 0.875, 0.5, 0.875, 0.5, 0.875, 0.5, 0.875, 0.5, 0.875, 0.5, 0.875, 0.75, 0.875, 0.75, 0.875, 0.75, 0.875, 0.75, 0.875, 0.5, 0.875, 0.5, 0.875, 0.5, 0.875, 0.5, 0.875, 0.75, 0.875, 0.5, 0.875, 0.5, 0.875, 0.75, 0.875, 0.5, 0.875, 0.5, 0.875, 0.5, 0.875, 0.5, 0.875, 0.75, 0.875, 0.75, 0.875, 0.75, 0.875, 0.75, 0.875, 0.75, 0.875, 0.75, 0.875, 0.75, 0.875, 0.75, 0.875, 0.75, 0.875, 0.75, 0.875, 0.75, 0.875, 0.75, 0.875, 0.75, 0.875, 0.75, 0.875, 0.75, 0.875, 0.75, 0.875, 0.75, 0.875, 0.75, 0.875, 0.75, 0.875, 0.75, 0.875, 0.75, 0.875, 0.75, 0.875, 0.75, 0.875, 0.75, 0.875, 0.75, 0.875, 0.75, 0.875, 0.75, 0.875, 0.75, 0.875, 0.75, 0.875, 0.75, 0.875, 0.75, 0.875, 0.75, 0.875, 0.75, 0.875, 0.75, 0.875, 0.75, 0.875, 0.75, 0.875, 0.75, 0.875, 0.75, 0.875, 0.75, 0.875, 0.75, 0.875, 0.75, 0.875, 0.75, 0.875, 0.75, 0.875, 0.75, 0.875, 0.75, 0.875, 0.75, 0.875, 0.75, 0.875, 0.75, 0.875, 0.75, 0.875, 0.75, 0.875, 0.75, 0.875, 0.75, 0.875, 0.75, 0.875, 0.75, 0.875, 0.75, 0.875, 0.75, 0.875, 0.75, 0.875, 0.75, 0.875, 0.75, 0.875, 0.75, 0.875, 0.75, 0.875, 0.75, 0.875, 0.75, 0.875, 0.75, 0.875, 0.75, 0.875, 0.75, 0.875, 0.75, 0.875, 0.75, 0.875, 0.75, 0.875, 0.75, 0.875, 0.75, 0.875, 0.75, 0.875, 0.5, 0.875, 0.5, 0.875, 0.5, 0.875, 0.5, 0.875, 0.5, 0.875, 0.5, 0.875, 0.5, 0.875, 0.5, 0.875, 0.5, 0.875, 0.5, 0.875, 0.5, 0.875, 0.5, 0.875, 0.5, 0.875, 0.5, 0.875, 0.5, 0.875, 0.5, 0.875, 0.5, 0.875, 0.5, 0.875, 0.5, 0.875, 0.5, 0.875, 0.5, 0.875, 0.5, 0.875, 0.5, 0.875, 0.5, 0.875, 0.5, 0.875, 0.5, 0.875, 0.5, 0.875, 0.5, 0.875, 0.5, 0.875, 0.5, 0.875, 0.5, 0.875, 0.5, 0.875, 0.5, 0.875, 0.5, 0.875, 0.5, 0.875, 0.5, 0.875, 0.5, 0.875, 0.5, 0.875, 0.5, 0.875, 0.5, 0.875, 0.5, 0.875, 0.5, 0.875, 0.5, 0.875, 0.5, 0.875, 0.5, 0.875, 0.5, 0.875, 0.5, 0.875, 0.5, 0.875, 0.5, 0.875, 0.5, 0.875, 0.5, 0.875, 0.5, 0.875, 0.5, 0.875, 0.5, 0.875, 0.5, 0.875, 0.5, 0.875, 0.5, 0.875, 0.5, 0.875, 0.5, 0.875, 0.5, 0.875, 0.5, 0.875, 0.5, 0.875, 0.5, 0.875, 0.5, 0.875, 0.5, 0.875, 0.5, 0.875, 0.5, 0.875, 0.5, 0.875, 0.5, 0.875, 0.5, 0.875, 0.5, 0.875, 0.5, 0.875, 0.5, 0.875, 0.5, 0.875, 0.5, 0.875, 0.5, 0.875, 0.5, 0.875, 0.5, 0.875, 0.5, 0.875, 0.5, 0.875, 0.5, 0.875, 0.5, 0.875, 0.5, 0.875, 0.5, 0.875, 0.5, 0.875, 0.5, 0.875, 0.5, 0.875, 0.5, 0.875, 0.5, 0.875, 0.5, 0.875, 0.5, 0.875, 0.5, 0.875, 0.5, 0.875, 0.5, 0.875, 0.5, 0.875, 0.5, 0.875, 0.75, 0.875, 0.75, 0.875, 0.75, 0.875, 0.75, 0.875, 0.75, 0.875, 0.75, 0.875, 0.75, 0.875, 0.75, 0.875, 0.75, 0.875, 0.75, 0.875, 0.75, 0.875, 0.75, 0.875, 0.75, 0.875, 0.75, 0.875, 0.75, 0.875, 0.75, 0.875, 0.75, 0.875, 0.75, 0.875, 0.75, 0.875, 0.75, 0.875, 0.75, 0.875, 0.75, 0.875, 0.75, 0.875, 0.75, 0.875, 0.75, 0.875, 0.75, 0.875, 0.75, 0.875, 0.75, 0.875, 0.75, 0.875, 0.75, 0.875, 0.75, 0.875, 0.75, 0.875, 0.75, 0.875, 0.75, 0.875, 0.75, 0.875, 0.75, 0.875, 0.75, 0.875, 0.75, 0.875, 0.75, 0.875, 0.75, 0.875, 0.75, 0.875, 0.75, 0.875, 0.75, 0.875, 0.75, 0.875, 0.75, 0.875, 0.75, 0.875, 0.75, 0.875, 0.75, 0.875, 0.75, 0.875, 0.75, 0.875, 0.75, 0.875, 0.75, 0.875, 0.75, 0.875, 0.75, 0.875, 0.75, 0.875, 0.75, 0.875, 0.75, 0.875, 0.75, 0.875, 0.75, 0.875, 0.75, 0.875, 0.75, 0.875, 0.75, 0.875, 0.75, 0.875, 0.75, 0.875, 0.75, 0.875, 0.75, 0.875, 0.75, 0.875, 0.75, 0.875, 0.75, 0.875, 0.75, 0.875, 0.75, 0.875, 0.75, 0.875, 0.75, 0.875, 0.75, 0.875, 0.75, 0.875, 0.75, 0.875, 0.75, 0.875, 0.75, 0.875, 0.75, 0.875, 0.75, 0.875, 0.75, 0.875, 0.75, 0.875, 0.75, 0.875, 0.75, 0.875, 0.75, 0.875, 0.75, 0.875, 0.75, 0.875, 0.75, 0.875, 0.75, 0.875, 0.75, 0.875, 0.75, 0.875, 0.75, 0.875, 0.75, 0.875, 0.75, 0.875, 0.75, 0.875, 0.75, 0.875, 0.75, 0.875, 0.75, 0.875, 0.75, 0.875, 0.75, 0.875, 0.75, 0.875, 0.75, 0.875, 0.75, 0.875, 0.75, 0.875, 0.75, 0.875, 0.75, 0.875, 0.75, 0.875, 0.75, 0.875, 0.75, 0.875, 0.75, 0.875, 0.75, 0.875, 0.75, 0.875, 0.5, 0.875, 0.5, 0.875, 0.5, 0.875, 0.5, 0.875, 0.5, 0.875, 0.5, 0.875, 0.5, 0.875, 0.5, 0.875, 0.5, 0.875, 0.5, 0.875, 0.5, 0.875, 0.5, 0.875, 0.5, 0.875, 0.5, 0.875, 0.5, 0.875, 0.5, 0.875, 0.5, 0.875, 0.5, 0.875, 0.5, 0.875, 0.5, 0.875, 0.5, 0.875, 0.5, 0.875, 0.5, 0.875, 0.5, 0.875, 0.5, 0.875, 0.5, 0.875, 0.5, 0.875, 0.5, 0.875, 0.5, 0.875, 0.5, 0.875, 0.5, 0.875, 0.5, 0.875, 0.5, 0.875, 0.5, 0.875, 0.5, 0.875, 0.5, 0.875, 0.5, 0.875, 0.5, 0.875, 0.5, 0.875, 0.5, 0.875, 0.5, 0.875, 0.5, 0.875, 0.5, 0.875, 0.5, 0.875, 0.75, 0.875, 0.75, 0.875, 0.75, 0.875, 0.75, 0.875, 0.75, 0.875, 0.75, 0.875, 0.75, 0.875, 0.75, 0.875, 0.75, 0.875, 0.75, 0.875, 0.75, 0.875, 0.75, 0.875, 0.75, 0.875, 0.75, 0.875, 0.75, 0.875, 0.75, 0.875, 0.75, 0.875, 0.75, 0.875, 0.75, 0.875, 0.75, 0.875, 0.75, 0.875, 0.75, 0.875, 0.75, 0.875, 0.75, 0.875, 0.75, 0.875, 0.75, 0.875, 0.75, 0.875, 0.75, 0.875, 0.75, 0.875, 0.75, 0.875, 0.75, 0.875, 0.75, 0.875, 0.75, 0.875, 0.75, 0.875, 0.75, 0.875, 0.75, 0.875, 0.75, 0.875, 0.75, 0.875, 0.75, 0.875, 0.75, 0.875, 0.75, 0.875, 0.75, 0.875, 0.75, 0.875, 0.75, 0.875, 0.75, 0.875, 0.75, 0.875, 0.75, 0.875, 0.75, 0.875, 0.5, 0.875, 0.5, 0.875, 0.5, 0.875, 0.5, 0.875, 0.5, 0.875, 0.5, 0.875, 0.5, 0.875, 0.5, 0.875, 0.5, 0.875, 0.5, 0.875, 0.5, 0.875, 0.5, 0.875, 0.75, 0.875, 0.75, 0.875, 0.75, 0.875, 0.75, 0.875, 0.75, 0.875, 0.75, 0.875, 0.75, 0.875, 0.75, 0.875, 0.5, 0.875, 0.5, 0.875, 0.5, 0.875, 0.5, 0.875, 0.5, 0.875, 0.5, 0.875, 0.5, 0.875, 0.5, 0.875, 0.5, 0.875, 0.5, 0.875, 0.5, 0.875, 0.5, 0.875, 0.75, 0.875, 0.75, 0.875, 0.75, 0.875, 0.75, 0.875, 0.75, 0.875, 0.75, 0.875, 0.75, 0.875, 0.75, 0.875, 0.75, 0.875, 0.75, 0.875, 0.75, 0.875, 0.75, 0.875, 0.5, 0.875, 0.5, 0.875, 0.5, 0.875, 0.5, 0.875, 0.5, 0.875, 0.5, 0.875, 0.5, 0.875, 0.5, 0.875, 0.5, 0.875, 0.5, 0.875, 0.5, 0.875, 0.5, 0.875, 0.5, 0.875, 0.5, 0.875, 0.5, 0.875, 0.5, 0.875, 0.5, 0.875, 0.5, 0.875, 0.5, 0.875, 0.5, 0.875, 0.75, 0.875, 0.75, 0.875, 0.75, 0.875, 0.75, 0.875, 0.75, 0.875, 0.75, 0.875, 0.5, 0.875, 0.5, 0.875, 0.75, 0.875, 0.5, 0.875, 0.5, 0.875, 0.75, 0.875, 0.5, 0.875, 0.5, 0.875, 0.5, 0.875, 0.5, 0.875, 0.5, 0.875, 0.5, 0.875, 0.5, 0.875, 0.5, 0.875, 0.5, 0.875, 0.5, 0.875, 0.5, 0.875, 0.5, 0.875, 0.5, 0.875, 0.5, 0.875, 0.5, 0.875, 0.5, 0.875, 0.5, 0.875, 0.5, 0.875, 0.5, 0.875, 0.5, 0.875, 0.5, 0.875, 0.5, 0.875, 0.5, 0.875, 0.5, 0.875, 0.5, 0.875, 0.5, 0.875, 0.5, 0.875, 0.5, 0.875, 0.5, 0.875, 0.5, 0.875, 0.5, 0.875, 0.5, 0.875, 0.5, 0.875, 0.5, 0.875, 0.5, 0.875, 0.5, 0.875, 0.5, 0.875, 0.5, 0.875, 0.5, 0.875, 0.5, 0.875, 0.5, 0.875, 0.5, 0.875, 0.5, 0.875, 0.5, 0.875, 0.5, 0.875, 0.5, 0.875, 0.5, 0.875, 0.5, 0.875, 0.5, 0.875, 0.5, 0.875, 0.5, 0.875, 0.5, 0.875, 0.5, 0.875, 0.5, 0.875, 0.5, 0.875, 0.5, 0.875, 0.5, 0.875, 0.5, 0.875, 0.5, 0.875, 0.5, 0.875, 0.5, 0.875, 0.5, 0.875, 0.5, 0.875, 0.5, 0.875, 0.5, 0.875, 0.5, 0.875, 0.5, 0.875, 0.5, 0.875, 0.5, 0.875, 0.5, 0.875, 0.5, 0.875, 0.5, 0.875, 0.5, 0.875, 0.5, 0.875, 0.5, 0.875, 0.5, 0.875, 0.5, 0.875, 0.5, 0.875, 0.5, 0.875, 0.5, 0.875, 0.5, 0.875, 0.5, 0.875, 0.5, 0.875, 0.5, 0.875, 0.5, 0.875, 0.5, 0.875, 0.5, 0.875, 0.5, 0.875, 0.5, 0.875, 0.5, 0.875, 0.5, 0.875, 0.5, 0.875, 0.5, 0.875, 0.5, 0.875, 0.5, 0.875, 0.5, 0.875, 0.5, 0.875, 0.5, 0.875, 0.5, 0.875, 0.5, 0.875, 0.5, 0.875, 0.5, 0.875, 0.5, 0.875, 0.5, 0.875, 0.5, 0.875, 0.5, 0.875, 0.5, 0.875, 0.5, 0.875, 0.5, 0.875, 0.5, 0.875, 0.5, 0.875, 0.5, 0.875, 0.5, 0.875, 0.5, 0.875, 0.5, 0.875, 0.5, 0.875, 0.5, 0.875, 0.5, 0.875, 0.5, 0.875, 0.5, 0.875, 0.5, 0.875, 0.5, 0.875, 0.5, 0.875, 0.5, 0.875, 0.5, 0.875, 0.5, 0.875, 0.5, 0.875, 0.5, 0.875, 0.5, 0.875, 0.5, 0.875, 0.5, 0.875, 0.5, 0.875, 0.5, 0.875, 0.5, 0.875, 0.5, 0.875, 0.5, 0.875, 0.5, 0.875, 0.5, 0.875, 0.5, 0.875, 0.5, 0.875, 0.5, 0.875, 0.5, 0.875, 0.5, 0.875, 0.5, 0.875, 0.5, 0.875, 0.5, 0.875, 0.5, 0.875, 0.5, 0.875, 0.5, 0.875, 0.5, 0.875, 0.5, 0.875, 0.5, 0.875, 0.5, 0.875, 0.5, 0.875, 0.5, 0.875, 0.5, 0.875, 0.5, 0.875, 0.5, 0.875, 0.5, 0.875, 0.5, 0.875, 0.5, 0.875, 0.5, 0.875, 0.5, 0.875, 0.5, 0.875, 0.5, 0.875, 0.5, 0.875, 0.5, 0.875, 0.5, 0.875, 0.5, 0.875, 0.5, 0.875, 0.5, 0.875, 0.5, 0.875, 0.5, 0.875, 0.5, 0.875, 0.5, 0.875, 0.5, 0.875, 0.5, 0.875, 0.5, 0.875, 0.5, 0.875, 0.5, 0.625, 0.5, 0.625, 0.5, 0.625, 0.5, 0.625, 0.5, 0.875, 0.5, 0.875, 0.5, 0.625, 0.5, 0.625, 0.5, 0.875, 0.5, 0.625, 0.5, 0.625, 0.5, 0.875, 0.5, 0.625, 0.5, 0.625, 0.5, 0.625, 0.5, 0.625, 0.5, 0.875, 0.5, 0.875, 0.5, 0.875, 0.5, 0.875, 0.5, 0.875, 0.5, 0.875, 0.5, 0.625, 0.5, 0.625, 0.5, 0.875, 0.5, 0.625, 0.5, 0.625, 0.5, 0.875, 0.5, 0.875, 0.5, 0.875, 0.5, 0.875, 0.5, 0.875, 0.5, 0.875, 0.5, 0.875, 0.5, 0.875, 0.5, 0.875, 0.5, 0.875, 0.5, 0.875, 0.5, 0.875, 0.5, 0.875, 0.5, 0.875, 0.5, 0.875, 0.5, 0.875, 0.5, 0.875, 0.5, 0.875, 0.75, 0.875, 0.5, 0.875, 0.5, 0.875, 0.75, 0.875, 0.75, 0.875, 0.75, 0.875, 0.5, 0.875, 0.5, 0.875, 0.75, 0.875, 0.75, 0.875, 0.75, 0.875, 0.75, 0.875, 0.5, 0.875, 0.5, 0.875, 0.5, 0.875, 0.5, 0.875, 0.75, 0.875, 0.75, 0.875, 0.75, 0.875, 0.75, 0.875, 0.75, 0.875, 0.75, 0.875, 0.5, 0.875, 0.5, 0.875, 0.75, 0.875, 0.5, 0.875, 0.5, 0.875, 0.75, 0.875, 0.5, 0.875, 0.5, 0.875, 0.5, 0.875, 0.5, 0.875, 0.5, 0.875, 0.5, 0.875, 0.5, 0.875, 0.5, 0.875, 0.5, 0.875, 0.5, 0.875, 0.5, 0.875, 0.5, 0.875, 0.5, 0.875, 0.5, 0.875, 0.5, 0.875, 0.5, 0.875, 0.5, 0.875, 0.5, 0.875, 0.5, 0.875, 0.5, 0.875, 0.75, 0.875, 0.5, 0.875, 0.5, 0.875, 0.75, 0.875, 0.75, 0.875, 0.75, 0.875, 0.5, 0.875, 0.5, 0.875, 0.75, 0.875, 0.75, 0.875, 0.75, 0.875, 0.75, 0.875, 0.5, 0.875, 0.5, 0.875, 0.5, 0.875, 0.5, 0.875, 0.75, 0.875, 0.75, 0.875, 0.75, 0.875, 0.75, 0.875, 0.75, 0.875, 0.75, 0.875, 0.5, 0.875, 0.5, 0.875, 0.75, 0.875, 0.5, 0.875, 0.5, 0.875, 0.75, 0.875, 0.5, 0.875, 0.5, 0.875, 0.5, 0.875, 0.5, 0.875, 0.5, 0.875, 0.5, 0.875, 0.5, 0.875, 0.5, 0.875, 0.5, 0.875, 0.5, 0.875, 0.5, 0.875, 0.5, 0.875, 0.5, 0.875, 0.5, 0.875, 0.5, 0.875, 0.5, 0.875, 0.5, 0.875, 0.5, 0.875, 0.5, 0.875, 0.5, 0.875, 0.5, 0.875, 0.5, 0.875, 0.5, 0.875, 0.5, 0.875, 0.5, 0.875, 0.5, 0.875, 0.5, 0.875, 0.5, 0.875, 0.5, 0.875, 0.5, 0.875, 0.5, 0.875, 0.5, 0.875, 0.5, 0.875, 0.5, 0.875, 0.5, 0.875, 0.5, 0.875, 0.5, 0.875, 0.5, 0.875, 0.5, 0.875, 0.5, 0.875, 0.5, 0.875, 0.5, 0.875, 0.5, 0.875, 0.5, 0.875, 0.75, 0.875, 0.75, 0.875, 0.75, 0.875, 0.75, 0.875, 0.75, 0.875, 0.75, 0.875, 0.75, 0.875, 0.75, 0.875, 0.75, 0.875, 0.75, 0.875, 0.75, 0.875, 0.75, 0.875, 0.75, 0.875, 0.75, 0.875, 0.75, 0.875, 0.75, 0.875, 0.75, 0.875, 0.75, 0.875, 0.75, 0.875, 0.75, 0.875, 0.75, 0.875, 0.75, 0.875, 0.75, 0.875, 0.75, 0.875, 0.5, 0.875, 0.5, 0.875, 0.5, 0.875, 0.5, 0.875, 0.5, 0.875, 0.5, 0.875, 0.5, 0.875, 0.5, 0.875, 0.5, 0.875, 0.5, 0.875, 0.5, 0.875, 0.5, 0.875, 0.5, 0.875, 0.5, 0.875, 0.5, 0.875, 0.5, 0.875, 0.5, 0.875, 0.5, 0.875, 0.5, 0.875, 0.5, 0.875, 0.5, 0.875, 0.5, 0.875, 0.5, 0.875, 0.5, 0.875, 0.5, 0.875, 0.5, 0.875, 0.5, 0.875, 0.5, 0.875, 0.5, 0.875, 0.5, 0.875, 0.5, 0.875, 0.5, 0.875, 0.5, 0.875, 0.5, 0.875, 0.5, 0.875, 0.5, 0.875, 0.5, 0.875, 0.5, 0.875, 0.5, 0.875, 0.5, 0.875, 0.5, 0.875, 0.5, 0.875, 0.5, 0.875, 0.5, 0.875, 0.5, 0.875, 0.5, 0.875, 0.5, 0.875, 0.5, 0.875, 0.5, 0.875, 0.5, 0.875, 0.5, 0.875, 0.5, 0.875, 0.5, 0.875, 0.5, 0.875, 0.5, 0.875, 0.5, 0.875, 0.5, 0.875, 0.5, 0.875, 0.5, 0.875, 0.5, 0.875, 0.5, 0.875, 0.5, 0.875, 0.5, 0.875, 0.5, 0.875, 0.5, 0.875, 0.5, 0.875, 0.5, 0.875, 0.5, 0.875, 0.5, 0.875, 0.5, 0.875, 0.5, 0.875, 0.5, 0.875, 0.5, 0.875, 0.5, 0.875, 0.5, 0.875, 0.5, 0.875, 0.5, 0.875, 0.5, 0.875, 0.5, 0.875, 0.5, 0.875, 0.5, 0.875, 0.5, 0.875, 0.5, 0.875, 0.5, 0.875, 0.5, 0.875, 0.5, 0.875, 0.5, 0.875, 0.5, 0.875, 0.5, 0.875, 0.5, 0.875, 0.5, 0.875, 0.5, 0.875, 0.5, 0.875, 0.5, 0.875, 0.5, 0.875, 0.5, 0.875, 0.5, 0.875, 0.5, 0.875, 0.5, 0.875, 0.5, 0.875, 0.5, 0.875, 0.5, 0.875, 0.5, 0.875, 0.5, 0.875, 0.5, 0.875, 0.5, 0.875, 0.5, 0.875, 0.5, 0.875, 0.5, 0.875, 0.5, 0.875, 0.5, 0.875, 0.5, 0.875, 0.5, 0.875, 0.5, 0.875, 0.5, 0.875, 0.5, 0.875, 0.5, 0.875, 0.5, 0.875, 0.5, 0.875, 0.5, 0.875, 0.5, 0.875, 0.5, 0.875, 0.5, 0.875, 0.5, 0.875, 0.5, 0.875, 0.5, 0.875, 0.5, 0.875, 0.5, 0.875, 0.5, 0.875, 0.5, 0.875, 0.5, 0.875, 0.5, 0.875, 0.5, 0.875, 0.5, 0.875, 0.5, 0.875, 0.5, 0.875, 0.5, 0.875, 0.5, 0.875, 0.5, 0.875, 0.5, 0.875, 0.5, 0.875, 0.5, 0.875, 0.5, 0.875, 0.5, 0.875, 0.5, 0.875, 0.5, 0.875, 0.5, 0.875, 0.5, 0.875, 0.5, 0.875, 0.5, 0.875, 0.5, 0.875, 0.5, 0.875, 0.5, 0.875, 0.5, 0.875, 0.5, 0.875, 0.5, 0.875, 0.5, 0.875, 0.5, 0.875, 0.5, 0.875, 0.5, 0.875, 0.5, 0.875, 0.5, 0.875, 0.5, 0.875, 0.5, 0.875, 0.5, 0.875, 0.5, 0.875, 0.5, 0.875, 0.5, 0.875, 0.5, 0.875, 0.5, 0.875, 0.5, 0.875, 0.5, 0.875, 0.5, 0.875, 0.5, 0.875, 0.5, 0.875, 0.5, 0.875, 0.5, 0.875, 0.5, 0.875, 0.5, 0.875, 0.5, 0.875, 0.5, 0.875, 0.5, 0.875, 0.5, 0.875, 0.5])
me_cube_001.update()
me_plane_003 = bpy.data.meshes.new('Plane.003')
me_plane_003.from_pydata([(6.038, -2.227, 2.003), (6.038, -6.226, 0.0), (7.155, -6.226, 0.0), (7.155, -2.227, 2.003), (6.038, -3.296, 2.003), (7.155, -3.296, 2.003), (5.009, -2.227, 2.003), (5.009, -3.296, 2.003), (6.038, -6.466, 4.005), (5.009, -6.466, 4.005)], [], [(2, 5, 4, 1), (4, 5, 3, 0), (4, 0, 6, 7), (4, 7, 9, 8)])
_uv = me_plane_003.uv_layers.new(name='UVMap')
_uv.uv.foreach_set('vector', [0.4885, 0.0, 0.4885, 0.5533, 0.4323, 0.5533, 0.4323, 0.0, 0.4323, 0.5533, 0.4885, 0.5533, 0.4885, 1.0, 0.4323, 1.0, 0.4323, 0.5533, 0.4323, 1.0, 0.4323, 1.0, 0.4323, 0.5533, 0.4323, 0.5533, 0.4323, 0.5533, 0.4323, 0.5533, 0.4323, 0.5533])
me_plane_003.materials.append(mat_wight)
me_plane_003.materials.append(mat_black)
me_plane_003.update()
me_plane_001 = bpy.data.meshes.new('Plane.001')
me_plane_001.from_pydata([(-11.52, -7.756, 4.0), (12.86, -7.756, 4.0), (-11.52, -1.752, 4.0), (12.86, -1.752, 4.0), (-25.12, -7.756, 4.0), (-25.12, -1.752, 4.0), (-11.52, 6.068, 4.0), (-25.12, 6.068, 4.0), (-23.75, -1.752, 4.0), (-23.75, -7.756, 4.0), (-23.75, 6.068, 4.0), (-13.1, -7.756, 4.0), (-13.1, -1.752, 4.0), (-13.1, 6.068, 4.0), (-23.75, 9.197, 4.0), (-13.1, 9.197, 4.0), (-18.33, -1.752, 4.0), (-18.33, 6.068, 4.0), (-18.33, -7.756, 4.0), (-18.33, 9.197, 4.0), (-23.75, 13.08, 4.0), (-18.33, 13.08, 4.0), (5.009, -7.756, 4.0), (5.009, -1.752, 4.0), (7.155, -7.756, 4.0), (7.155, -1.752, 4.0), (-11.52, -2.227, 4.0), (12.86, -2.227, 4.0), (-25.12, -2.227, 4.0), (-23.75, -2.227, 4.0), (-13.1, -2.227, 4.0), (-18.33, -2.227, 4.0), (5.009, -2.227, 4.0), (7.155, -2.227, 4.0), (-11.52, -6.466, 4.0), (-25.12, -6.466, 4.0), (-23.75, -6.466, 4.0), (-13.1, -6.466, 4.0), (-18.33, -6.466, 4.0), (12.86, -6.466, 4.0), (5.009, -6.466, 4.0), (7.155, -6.466, 4.0)], [], [(33, 27, 3, 25), (29, 8, 5, 28), (12, 2, 6, 13), (5, 8, 10, 7), (31, 16, 8, 29), (26, 2, 12, 30), (16, 12, 13, 17), (17, 13, 15, 19), (10, 17, 19, 14), (8, 16, 17, 10), (30, 12, 16, 31), (14, 19, 21, 20), (26, 32, 23, 2), (32, 33, 25, 23), (34, 40, 32, 26), (37, 30, 31, 38), (34, 26, 30, 37), (38, 31, 29, 36), (36, 29, 28, 35), (41, 39, 27, 33), (24, 1, 39, 41), (9, 36, 35, 4), (18, 38, 36, 9), (0, 34, 37, 11), (11, 37, 38, 18), (0, 22, 40, 34), (22, 24, 41, 40)])
_uv = me_plane_001.uv_layers.new(name='UVMap')
_uv.uv.foreach_set('vector', [0.6367, 0.9209, 1.0, 0.9209, 1.0, 1.0, 0.6367, 1.0, 0.0, 0.9209, 0.0, 1.0, 0.0, 1.0, 0.0, 0.9209, 0.0, 1.0, 0.0, 1.0, 0.0, 1.0, 0.0, 1.0, 0.0, 1.0, 0.0, 1.0, 0.0, 1.0, 0.0, 1.0, 0.0, 0.9209, 0.0, 1.0, 0.0, 1.0, 0.0, 0.9209, 0.0, 0.9209, 0.0, 1.0, 0.0, 1.0, 0.0, 0.9209, 0.0, 1.0, 0.0, 1.0, 0.0, 1.0, 0.0, 1.0, 0.0, 1.0, 0.0, 1.0, 0.0, 1.0, 0.0, 1.0, 0.0, 1.0, 0.0, 1.0, 0.0, 1.0, 0.0, 1.0, 0.0, 1.0, 0.0, 1.0, 0.0, 1.0, 0.0, 1.0, 0.0, 0.9209, 0.0, 1.0, 0.0, 1.0, 0.0, 0.9209, 0.0, 1.0, 0.0, 1.0, 0.0, 1.0, 0.0, 1.0, 0.0, 0.9209, 0.5, 0.9209, 0.5, 1.0, 0.0, 1.0, 0.5, 0.9209, 0.6367, 0.9209, 0.6367, 1.0, 0.5, 1.0, 0.0, 0.2149, 0.5, 0.2149, 0.5, 0.9209, 0.0, 0.9209, 0.0, 0.2149, 0.0, 0.9209, 0.0, 0.9209, 0.0, 0.2149, 0.0, 0.2149, 0.0, 0.9209, 0.0, 0.9209, 0.0, 0.2149, 0.0, 0.2149, 0.0, 0.9209, 0.0, 0.9209, 0.0, 0.2149, 0.0, 0.2149, 0.0, 0.9209, 0.0, 0.9209, 0.0, 0.2149, 0.6367, 0.2149, 1.0, 0.2149, 1.0, 0.9209, 0.6367, 0.9209, 0.6367, 0.0, 1.0, 0.0, 1.0, 0.2149, 0.6367, 0.2149, 0.0, 0.0, 0.0, 0.2149, 0.0, 0.2149, 0.0, 0.0, 0.0, 0.0, 0.0, 0.2149, 0.0, 0.2149, 0.0, 0.0, 0.0, 0.0, 0.0, 0.2149, 0.0, 0.2149, 0.0, 0.0, 0.0, 0.0, 0.0, 0.2149, 0.0, 0.2149, 0.0, 0.0, 0.0, 0.0, 0.5, 0.0, 0.5, 0.2149, 0.0, 0.2149, 0.5, 0.0, 0.6367, 0.0, 0.6367, 0.2149, 0.5, 0.2149])
me_plane_001.update()
me_plane_002 = bpy.data.meshes.new('Plane.002')
me_plane_002.from_pydata([(-23.75, 12.62, 4.0), (-23.26, 12.62, 4.0), (-23.75, 13.08, 4.0), (-23.26, 13.08, 4.0), (-23.75, 6.068, 4.0), (-23.26, 6.068, 4.0), (-23.75, 5.504, 4.0), (-23.26, 5.504, 4.0), (-25.12, 6.068, 4.0), (-25.12, 5.504, 4.0), (-24.57, 6.068, 4.0), (-24.57, 5.504, 4.0), (-25.12, -7.756, 4.0), (-24.57, -7.756, 4.0), (-18.33, 12.62, 4.0), (-18.33, 13.08, 4.0), (-18.77, 12.62, 4.0), (-18.77, 13.08, 4.0), (-18.33, 9.197, 4.0), (-18.77, 9.197, 4.0), (-18.33, 8.727, 4.0), (-18.77, 8.727, 4.0), (-13.1, 9.197, 4.0), (-13.1, 8.727, 4.0), (-18.33, 7.49, 4.0), (-18.77, 7.49, 4.0), (-23.75, 7.49, 4.0), (-23.26, 7.49, 4.0), (-23.26, 7.989, 4.0), (-23.75, 7.989, 4.0), (-19.5, 7.49, 4.0), (-19.5, 7.989, 4.0), (-11.52, 6.068, 4.0), (-11.52, 5.504, 4.0), (-11.91, 5.504, 4.0), (-11.91, 6.068, 4.0), (-11.52, -1.751, 4.0), (-11.91, -1.751, 4.0), (-11.52, -6.285, 4.0), (-11.91, -6.285, 4.0), (-11.91, -4.901, 4.0), (-11.52, -4.901, 4.0), (-11.91, -5.269, 4.0), (-11.52, -5.269, 4.0), (-10.67, -4.901, 4.0), (-10.67, -5.269, 4.0), (-10.23, -4.901, 4.0), (-10.23, -5.269, 4.0), (-8.901, -3.362, 4.0), (-8.901, -3.821, 4.0), (-8.445, -3.362, 4.0), (-8.445, -3.821, 4.0), (-8.901, -6.395, 4.0), (-8.445, -6.395, 4.0), (-8.901, -1.751, 4.0), (-8.445, -1.751, 4.0), (-8.445, -2.227, 4.0), (-8.901, -2.227, 4.0), (12.86, -1.751, 4.0), (12.86, -2.227, 4.0), (12.46, -2.227, 4.0), (12.46, -1.751, 4.0), (12.86, -7.756, 4.0), (12.46, -7.756, 4.0), (-25.12, 2.326, 4.0), (-24.57, 2.326, 4.0), (-25.12, 2.079, 4.0), (-24.57, 2.079, 4.0), (-17.65, 2.326, 4.0), (-17.65, 2.079, 4.0), (-19.96, 6.068, 4.0), (-19.96, 5.504, 4.0), (-19.75, 5.504, 4.0), (-19.75, 6.068, 4.0), (-19.96, 2.918, 4.0), (-19.75, 2.918, 4.0), (-16.54, 5.504, 4.0), (-16.54, 6.068, 4.0), (-16.35, 5.504, 4.0), (-16.35, 6.068, 4.0), (-11.91, 2.326, 4.0), (-11.52, 2.326, 4.0), (-11.91, 2.079, 4.0), (-11.52, 2.079, 4.0), (-16.35, 2.326, 4.0), (-16.35, 2.079, 4.0), (-16.54, 2.326, 4.0), (-16.54, 2.079, 4.0), (-16.78, 2.326, 4.0), (-16.78, 2.079, 4.0), (-16.35, -0.09196, 4.0), (-16.54, -0.09196, 4.0), (-11.52, -3.156, 4.0), (-11.91, -3.156, 4.0), (-11.91, -3.398, 4.0), (-11.52, -3.398, 4.0), (-16.35, -3.156, 4.0), (-16.35, -3.398, 4.0), (-16.54, -3.156, 4.0), (-16.54, -3.398, 4.0), (-16.35, -0.8991, 4.0), (-16.54, -0.8991, 4.0), (-16.35, -4.784, 4.0), (-16.54, -4.784, 4.0), (-11.91, -5.57, 4.0), (-11.52, -5.57, 4.0), (-11.91, -5.801, 4.0), (-11.52, -5.801, 4.0), (-16.35, -5.57, 4.0), (-16.35, -5.801, 4.0), (-16.54, -5.57, 4.0), (-16.54, -5.801, 4.0), (-16.35, -5.337, 4.0), (-16.54, -5.337, 4.0), (-25.12, -7.438, 4.0), (-24.57, -7.438, 4.0), (12.46, -7.438, 4.0), (12.86, -7.438, 4.0), (8.176, -7.438, 4.0), (8.176, -7.756, 4.0), (8.52, -7.438, 4.0), (8.52, -7.756, 4.0), (8.176, -1.751, 4.0), (8.176, -2.227, 4.0), (8.52, -2.227, 4.0), (8.52, -1.751, 4.0), (8.176, -2.919, 4.0), (8.52, -2.919, 4.0), (8.176, -3.916, 4.0), (8.52, -3.916, 4.0), (5.009, -1.751, 4.0), (5.009, -2.227, 4.0), (4.689, -1.751, 4.0), (4.689, -2.227, 4.0), (5.009, -6.466, 4.0), (4.689, -6.466, 4.0), (2.519, -1.751, 4.0), (2.519, -2.227, 4.0), (2.062, -1.751, 4.0), (2.062, -2.227, 4.0), (2.519, -6.452, 4.0), (2.062, -6.452, 4.0), (-0.09631, -1.751, 4.0), (-0.09631, -2.227, 4.0), (0.116, -2.227, 4.0), (0.116, -1.751, 4.0), (-0.09631, -4.329, 4.0), (0.116, -4.329, 4.0), (-1.85, -1.751, 4.0), (-1.85, -2.227, 4.0), (-2.096, -1.751, 4.0), (-2.096, -2.227, 4.0), (-1.85, -6.042, 4.0), (-2.096, -6.042, 4.0), (2.062, -6.042, 4.0), (2.519, -6.042, 4.0), (2.062, -6.233, 4.0), (2.519, -6.233, 4.0), (0.116, -6.042, 4.0), (0.116, -6.233, 4.0), (-0.09631, -6.042, 4.0), (-0.09631, -6.233, 4.0), (0.116, -4.963, 4.0), (-0.09631, -4.963, 4.0), (-1.85, -6.233, 4.0), (-2.096, -6.233, 4.0), (-0.7263, -6.042, 4.0), (-0.7263, -6.233, 4.0), (-2.569, -6.042, 4.0), (-2.569, -6.233, 4.0), (-8.901, -6.042, 4.0), (-8.445, -6.042, 4.0), (-8.901, -6.233, 4.0), (-8.445, -6.233, 4.0), (-4.327, -6.042, 4.0), (-4.327, -6.233, 4.0), (-4.132, -6.042, 4.0), (-4.132, -6.233, 4.0), (-3.335, -6.042, 4.0), (-3.335, -6.233, 4.0), (-4.132, -1.751, 4.0), (-4.132, -2.227, 4.0), (-4.327, -1.751, 4.0), (-4.327, -2.227, 4.0), (-4.132, -4.149, 4.0), (-4.327, -4.149, 4.0), (-4.327, -4.846, 4.0), (-4.132, -4.846, 4.0), (-10.14, -3.718, 4.0), (-10.44, -3.389, 4.0), (-9.505, -3.569, 4.0), (-9.615, -3.15, 4.0), (-10.23, -4.293, 4.0), (-10.67, -4.188, 4.0), (-10.23, -3.971, 4.0), (-10.64, -3.731, 4.0), (-9.862, -3.586, 4.0), (-10.07, -3.2, 4.0), (-19.96, 2.079, 4.0), (-19.96, 2.326, 4.0), (-19.75, 2.079, 4.0), (-19.75, 2.326, 4.0), (-19.96, 2.466, 4.0), (-19.75, 2.466, 4.0), (-19.96, 1.537, 4.0), (-19.75, 1.537, 4.0), (-18.31, 2.079, 4.0), (-18.31, 2.326, 4.0), (-17.94, 2.079, 4.0), (-17.94, 2.326, 4.0), (-18.31, 1.878, 4.0), (-17.94, 1.878, 4.0), (-24.57, -1.839, 4.0), (-25.12, -1.839, 4.0), (-25.12, -2.104, 4.0), (-24.57, -2.104, 4.0), (-19.96, -1.839, 4.0), (-19.96, -2.104, 4.0), (-19.75, -1.839, 4.0), (-19.75, -2.104, 4.0), (-19.96, -0.222, 4.0), (-19.75, -0.222, 4.0), (-19.96, 0.01648, 4.0), (-19.75, 0.01648, 4.0), (-19.96, 0.6637, 4.0), (-19.75, 0.6637, 4.0), (-19.53, -0.222, 4.0), (-19.53, 0.01648, 4.0), (-18.31, -1.839, 4.0), (-18.31, -2.104, 4.0), (-17.94, -1.839, 4.0), (-17.94, -2.104, 4.0), (-18.31, -2.184, 4.0), (-17.94, -2.184, 4.0), (-18.31, -0.222, 4.0), (-17.94, -0.222, 4.0), (-18.31, 0.01648, 4.0), (-17.94, 0.01648, 4.0), (-18.31, 1.354, 4.0), (-17.94, 1.354, 4.0), (-19.03, -0.222, 4.0), (-19.03, 0.01648, 4.0), (-17.94, -7.438, 4.0), (-17.94, -7.756, 4.0), (-18.31, -7.438, 4.0), (-18.31, -7.756, 4.0), (-17.94, -3.286, 4.0), (-18.31, -3.286, 4.0), (-17.94, -3.85, 4.0), (-18.31, -3.85, 4.0), (-17.94, -3.556, 4.0), (-18.31, -3.556, 4.0), (-19.75, -3.85, 4.0), (-19.75, -3.556, 4.0), (-19.96, -3.85, 4.0), (-19.96, -3.556, 4.0), (-19.75, -3.375, 4.0), (-19.96, -3.375, 4.0), (-19.75, -6.152, 4.0), (-19.96, -6.152, 4.0), (-19.96, -7.438, 4.0), (-19.96, -7.756, 4.0), (-19.75, -7.438, 4.0), (-19.75, -7.756, 4.0), (-19.96, -6.886, 4.0), (-19.75, -6.886, 4.0), (-19.96, -2.81, 4.0), (-19.75, -2.81, 4.0), (-13.53, 5.504, 4.0), (-13.53, 6.068, 4.0), (-13.1, 5.504, 4.0), (-13.1, 6.068, 4.0), (-13.53, 8.727, 4.0), (-13.53, 9.197, 4.0), (-13.53, 8.124, 4.0), (-13.1, 8.124, 4.0), (-13.53, 7.918, 4.0), (-13.1, 7.918, 4.0), (-17.12, 8.124, 4.0), (-17.12, 7.918, 4.0), (-17.12, 6.068, 4.0), (-17.12, 5.504, 4.0), (-17.35, 6.068, 4.0), (-17.35, 5.504, 4.0), (-17.35, 8.124, 4.0), (-17.35, 7.918, 4.0), (-17.12, 7.707, 4.0), (-17.35, 7.707, 4.0), (-17.12, 6.987, 4.0), (-17.35, 6.987, 4.0)], [], [(0, 1, 3, 2), (27, 26, 4, 5), (5, 4, 6, 7), (11, 10, 8, 9), (6, 4, 10, 11), (115, 114, 12, 13), (17, 16, 14, 15), (3, 1, 16, 17), (14, 16, 19, 18), (18, 19, 21, 20), (273, 272, 23, 22), (20, 21, 25, 24), (28, 29, 26, 27), (1, 0, 29, 28), (28, 27, 30, 31), (35, 34, 33, 32), (271, 270, 34, 35), (83, 82, 37, 36), (107, 106, 39, 38), (95, 94, 40, 41), (41, 40, 42, 43), (41, 43, 45, 44), (44, 45, 47, 46), (48, 49, 51, 50), (173, 172, 52, 53), (57, 56, 55, 54), (48, 50, 56, 57), (61, 60, 59, 58), (125, 124, 60, 61), (117, 116, 63, 62), (11, 9, 64, 65), (65, 64, 66, 67), (209, 208, 69, 68), (5, 7, 71, 70), (70, 71, 72, 73), (72, 71, 74, 75), (280, 281, 76, 77), (77, 76, 78, 79), (76, 86, 84, 78), (33, 34, 80, 81), (81, 80, 82, 83), (85, 84, 86, 87), (87, 86, 88, 89), (85, 87, 91, 90), (36, 37, 93, 92), (92, 93, 94, 95), (94, 93, 96, 97), (97, 96, 98, 99), (98, 96, 100, 101), (97, 99, 103, 102), (43, 42, 104, 105), (105, 104, 106, 107), (106, 104, 108, 109), (109, 108, 110, 111), (110, 108, 112, 113), (215, 214, 114, 115), (59, 60, 116, 117), (260, 115, 13, 261), (120, 118, 119, 121), (116, 120, 121, 63), (130, 131, 123, 122), (122, 123, 124, 125), (124, 123, 126, 127), (118, 120, 129, 128), (132, 133, 131, 130), (136, 137, 133, 132), (131, 133, 135, 134), (138, 139, 137, 136), (145, 144, 139, 138), (157, 156, 141, 140), (148, 149, 143, 142), (142, 143, 144, 145), (144, 143, 146, 147), (150, 151, 149, 148), (180, 181, 151, 150), (149, 151, 153, 152), (137, 139, 154, 155), (155, 154, 156, 157), (156, 154, 158, 159), (159, 158, 160, 161), (160, 158, 162, 163), (152, 153, 165, 164), (152, 164, 167, 166), (165, 153, 168, 169), (51, 49, 170, 171), (171, 170, 172, 173), (171, 173, 175, 174), (174, 175, 177, 176), (176, 177, 179, 178), (182, 183, 181, 180), (55, 56, 183, 182), (181, 183, 185, 184), (174, 176, 187, 186), (191, 190, 49, 48), (195, 194, 188, 189), (197, 196, 190, 191), (44, 46, 192, 193), (193, 192, 194, 195), (189, 188, 196, 197), (65, 67, 198, 199), (199, 198, 200, 201), (199, 201, 203, 202), (200, 198, 204, 205), (201, 200, 206, 207), (207, 206, 208, 209), (208, 206, 210, 211), (67, 66, 213, 212), (212, 213, 214, 215), (212, 215, 217, 216), (216, 217, 219, 218), (216, 218, 221, 220), (220, 221, 223, 222), (222, 223, 225, 224), (223, 221, 226, 227), (218, 219, 229, 228), (228, 229, 231, 230), (231, 229, 232, 233), (228, 230, 235, 234), (234, 235, 237, 236), (236, 237, 239, 238), (234, 236, 241, 240), (118, 242, 243, 119), (242, 244, 245, 243), (251, 250, 246, 247), (244, 242, 248, 249), (249, 248, 250, 251), (249, 251, 253, 252), (252, 253, 255, 254), (255, 253, 256, 257), (252, 254, 259, 258), (262, 260, 261, 263), (244, 262, 263, 245), (260, 262, 265, 264), (219, 217, 266, 267), (79, 78, 268, 269), (269, 268, 270, 271), (18, 20, 272, 273), (276, 269, 271, 277), (272, 274, 275, 23), (274, 276, 277, 275), (276, 274, 278, 279), (282, 283, 281, 280), (73, 72, 283, 282), (279, 278, 284, 285), (279, 285, 287, 286), (282, 280, 288, 289)])
_uv = me_plane_002.uv_layers.new(name='UVMap')
_uv.uv.foreach_set('vector', [0.0, 0.0, 1.0, 0.0, 1.0, 1.0, 0.0, 1.0, 1.0, 0.0, 0.0, 0.0, 0.0, 0.0, 1.0, 0.0, 1.0, 0.0, 0.0, 0.0, 0.0, 0.0, 1.0, 0.0, 0.0, 0.0, 0.0, 0.0, 0.0, 0.0, 0.0, 0.0, 0.0, 0.0, 0.0, 0.0, 0.0, 0.0, 0.0, 0.0, 0.0, 0.0, 0.0, 0.0, 0.0, 0.0, 0.0, 0.0, 1.0, 1.0, 1.0, 0.0, 1.0, 0.0, 1.0, 1.0, 1.0, 1.0, 1.0, 0.0, 1.0, 0.0, 1.0, 1.0, 1.0, 0.0, 1.0, 0.0, 1.0, 0.0, 1.0, 0.0, 1.0, 0.0, 1.0, 0.0, 1.0, 0.0, 1.0, 0.0, 1.0, 0.0, 1.0, 0.0, 1.0, 0.0, 1.0, 0.0, 1.0, 0.0, 1.0, 0.0, 1.0, 0.0, 1.0, 0.0, 1.0, 0.0, 0.0, 0.0, 0.0, 0.0, 1.0, 0.0, 1.0, 0.0, 0.0, 0.0, 0.0, 0.0, 1.0, 0.0, 1.0, 0.0, 1.0, 0.0, 1.0, 0.0, 1.0, 0.0, 1.0, 0.0, 1.0, 0.0, 1.0, 0.0, 1.0, 0.0, 1.0, 0.0, 1.0, 0.0, 1.0, 0.0, 1.0, 0.0, 1.0, 0.0, 1.0, 0.0, 1.0, 0.0, 1.0, 0.0, 1.0, 0.0, 1.0, 0.0, 1.0, 0.0, 1.0, 0.0, 1.0, 0.0, 1.0, 0.0, 1.0, 0.0, 1.0, 0.0, 1.0, 0.0, 1.0, 0.0, 1.0, 0.0, 1.0, 0.0, 1.0, 0.0, 1.0, 0.0, 1.0, 0.0, 1.0, 0.0, 1.0, 0.0, 1.0, 0.0, 1.0, 0.0, 1.0, 0.0, 1.0, 0.0, 1.0, 0.0, 1.0, 0.0, 1.0, 0.0, 1.0, 0.0, 1.0, 0.0, 1.0, 0.0, 1.0, 0.0, 1.0, 0.0, 1.0, 0.0, 1.0, 0.0, 1.0, 0.0, 1.0, 0.0, 1.0, 0.0, 1.0, 0.0, 1.0, 0.0, 1.0, 0.0, 1.0, 0.0, 1.0, 0.0, 1.0, 0.0, 1.0, 0.0, 1.0, 0.0, 1.0, 0.0, 1.0, 0.0, 1.0, 0.0, 1.0, 0.0, 1.0, 0.0, 1.0, 0.0, 0.0, 0.0, 0.0, 0.0, 0.0, 0.0, 0.0, 0.0, 0.0, 0.0, 0.0, 0.0, 0.0, 0.0, 0.0, 0.0, 0.0, 0.0, 0.0, 0.0, 0.0, 0.0, 0.0, 0.0, 1.0, 0.0, 1.0, 0.0, 1.0, 0.0, 1.0, 0.0, 1.0, 0.0, 1.0, 0.0, 1.0, 0.0, 1.0, 0.0, 1.0, 0.0, 1.0, 0.0, 1.0, 0.0, 1.0, 0.0, 1.0, 0.0, 1.0, 0.0, 1.0, 0.0, 1.0, 0.0, 1.0, 0.0, 1.0, 0.0, 1.0, 0.0, 1.0, 0.0, 1.0, 0.0, 1.0, 0.0, 1.0, 0.0, 1.0, 0.0, 1.0, 0.0, 1.0, 0.0, 1.0, 0.0, 1.0, 0.0, 1.0, 0.0, 1.0, 0.0, 1.0, 0.0, 1.0, 0.0, 1.0, 0.0, 1.0, 0.0, 1.0, 0.0, 1.0, 0.0, 1.0, 0.0, 1.0, 0.0, 1.0, 0.0, 1.0, 0.0, 1.0, 0.0, 1.0, 0.0, 1.0, 0.0, 1.0, 0.0, 1.0, 0.0, 1.0, 0.0, 1.0, 0.0, 1.0, 0.0, 1.0, 0.0, 1.0, 0.0, 1.0, 0.0, 1.0, 0.0, 1.0, 0.0, 1.0, 0.0, 1.0, 0.0, 1.0, 0.0, 1.0, 0.0, 1.0, 0.0, 1.0, 0.0, 1.0, 0.0, 1.0, 0.0, 1.0, 0.0, 1.0, 0.0, 1.0, 0.0, 1.0, 0.0, 1.0, 0.0, 1.0, 0.0, 1.0, 0.0, 1.0, 0.0, 1.0, 0.0, 1.0, 0.0, 1.0, 0.0, 1.0, 0.0, 1.0, 0.0, 1.0, 0.0, 1.0, 0.0, 1.0, 0.0, 1.0, 0.0, 1.0, 0.0, 1.0, 0.0, 1.0, 0.0, 1.0, 0.0, 1.0, 0.0, 1.0, 0.0, 1.0, 0.0, 1.0, 0.0, 1.0, 0.0, 1.0, 0.0, 0.0, 0.0, 0.0, 0.0, 0.0, 0.0, 0.0, 0.0, 1.0, 0.0, 1.0, 0.0, 1.0, 0.0, 1.0, 0.0, 0.1246, 0.0, 0.0, 0.0, 0.0, 0.0, 0.1246, 0.0, 0.8569, 0.0, 0.8458, 0.0, 0.8458, 0.0, 0.8569, 0.0, 1.0, 0.0, 0.8569, 0.0, 0.8569, 0.0, 1.0, 0.0, 1.0, 0.0, 1.0, 0.0, 1.0, 0.0, 1.0, 0.0, 1.0, 0.0, 1.0, 0.0, 1.0, 0.0, 1.0, 0.0, 1.0, 0.0, 1.0, 0.0, 1.0, 0.0, 1.0, 0.0, 0.8458, 0.0, 0.8569, 0.0, 0.8569, 0.0, 0.8458, 0.0, 1.0, 0.0, 1.0, 0.0, 1.0, 0.0, 1.0, 0.0, 1.0, 0.0, 1.0, 0.0, 1.0, 0.0, 1.0, 0.0, 1.0, 0.0, 1.0, 0.0, 1.0, 0.0, 1.0, 0.0, 1.0, 0.0, 1.0, 0.0, 1.0, 0.0, 1.0, 0.0, 1.0, 0.0, 1.0, 0.0, 1.0, 0.0, 1.0, 0.0, 1.0, 0.0, 1.0, 0.0, 1.0, 0.0, 1.0, 0.0, 1.0, 0.0, 1.0, 0.0, 1.0, 0.0, 1.0, 0.0, 1.0, 0.0, 1.0, 0.0, 1.0, 0.0, 1.0, 0.0, 1.0, 0.0, 1.0, 0.0, 1.0, 0.0, 1.0, 0.0, 1.0, 0.0, 1.0, 0.0, 1.0, 0.0, 1.0, 0.0, 1.0, 0.0, 1.0, 0.0, 1.0, 0.0, 1.0, 0.0, 1.0, 0.0, 1.0, 0.0, 1.0, 0.0, 1.0, 0.0, 1.0, 0.0, 1.0, 0.0, 1.0, 0.0, 1.0, 0.0, 1.0, 0.0, 1.0, 0.0, 1.0, 0.0, 1.0, 0.0, 1.0, 0.0, 1.0, 0.0, 1.0, 0.0, 1.0, 0.0, 1.0, 0.0, 1.0, 0.0, 1.0, 0.0, 1.0, 0.0, 1.0, 0.0, 1.0, 0.0, 1.0, 0.0, 1.0, 0.0, 1.0, 0.0, 1.0, 0.0, 1.0, 0.0, 1.0, 0.0, 1.0, 0.0, 1.0, 0.0, 1.0, 0.0, 1.0, 0.0, 1.0, 0.0, 1.0, 0.0, 1.0, 0.0, 1.0, 0.0, 1.0, 0.0, 1.0, 0.0, 1.0, 0.0, 1.0, 0.0, 1.0, 0.0, 1.0, 0.0, 1.0, 0.0, 1.0, 0.0, 1.0, 0.0, 1.0, 0.0, 1.0, 0.0, 1.0, 0.0, 1.0, 0.0, 1.0, 0.0, 1.0, 0.0, 1.0, 0.0, 1.0, 0.0, 1.0, 0.0, 1.0, 0.0, 1.0, 0.0, 1.0, 0.0, 1.0, 0.0, 1.0, 0.0, 1.0, 0.0, 1.0, 0.0, 1.0, 0.0, 1.0, 0.0, 1.0, 0.0, 1.0, 0.0, 1.0, 0.0, 1.0, 0.0, 1.0, 0.0, 1.0, 0.0, 1.0, 0.0, 1.0, 0.0, 1.0, 0.0, 1.0, 0.0, 1.0, 0.0, 1.0, 0.0, 1.0, 0.0, 1.0, 0.0, 1.0, 0.0, 1.0, 0.0, 1.0, 0.0, 1.0, 0.0, 1.0, 0.0, 1.0, 0.0, 1.0, 0.0, 1.0, 0.0, 1.0, 0.0, 1.0, 0.0, 1.0, 0.0, 1.0, 0.0, 1.0, 0.0, 1.0, 0.0, 1.0, 0.0, 1.0, 0.0, 1.0, 0.0, 1.0, 0.0, 1.0, 0.0, 0.0, 0.0, 0.0, 0.0, 0.0, 0.0, 0.0, 0.0, 0.0, 0.0, 0.0, 0.0, 0.0, 0.0, 0.0, 0.0, 0.0, 0.0, 0.0, 0.0, 0.0, 0.0, 0.0, 0.0, 0.0, 0.0, 0.0, 0.0, 0.0, 0.0, 0.0, 0.0, 0.0, 0.0, 0.0, 0.0, 0.0, 0.0, 0.0, 0.0, 0.0, 0.0, 0.0, 0.0, 0.0, 0.0, 0.0, 0.0, 0.0, 0.0, 0.0, 0.0, 0.0, 0.0, 0.0, 0.0, 0.0, 0.0, 0.0, 0.0, 0.0, 0.0, 0.0, 0.0, 0.0, 0.0, 0.0, 0.0, 0.0, 0.0, 0.0, 0.0, 0.0, 0.0, 0.0, 0.0, 0.0, 0.0, 0.0, 0.0, 0.0, 0.0, 0.0, 0.0, 0.0, 0.0, 0.0, 0.0, 0.0, 0.0, 0.0, 0.0, 0.0, 0.0, 0.0, 0.0, 0.0, 0.0, 0.0, 0.0, 0.0, 0.0, 0.0, 0.0, 0.0, 0.0, 0.0, 0.0, 0.0, 0.0, 0.0, 0.0, 0.0, 0.0, 0.0, 0.0, 0.0, 0.0, 0.0, 0.0, 0.0, 0.0, 0.0, 0.0, 0.0, 0.0, 0.0, 0.0, 0.0, 0.0, 0.0, 0.0, 0.0, 0.0, 0.0, 0.0, 0.0, 0.0, 0.0, 0.0, 0.0, 0.0, 0.0, 0.0, 0.0, 0.0, 0.0, 0.0, 0.0, 0.0, 0.0, 0.0, 0.0, 0.0, 0.0, 0.0, 0.0, 0.0, 0.0, 0.0, 0.0, 0.0, 0.0, 0.0, 0.0, 0.0, 0.0, 0.0, 0.0, 0.0, 0.0, 0.0, 0.0, 0.0, 0.0, 0.0, 0.8458, 0.0, 0.1793, 0.0, 0.1793, 0.0, 0.8458, 0.0, 0.1793, 0.0, 0.1691, 0.0, 0.1691, 0.0, 0.1793, 0.0, 0.1691, 0.0, 0.1793, 0.0, 0.1793, 0.0, 0.1691, 0.0, 0.1691, 0.0, 0.1793, 0.0, 0.1793, 0.0, 0.1691, 0.0, 0.1691, 0.0, 0.1793, 0.0, 0.1793, 0.0, 0.1691, 0.0, 0.1691, 0.0, 0.1691, 0.0, 0.1691, 0.0, 0.1691, 0.0, 0.1691, 0.0, 0.1691, 0.0, 0.1691, 0.0, 0.1691, 0.0, 0.1691, 0.0, 0.1691, 0.0, 0.1691, 0.0, 0.1691, 0.0, 0.1691, 0.0, 0.1691, 0.0, 0.1691, 0.0, 0.1691, 0.0, 0.1304, 0.0, 0.1246, 0.0, 0.1246, 0.0, 0.1304, 0.0, 0.1691, 0.0, 0.1304, 0.0, 0.1304, 0.0, 0.1691, 0.0, 0.1246, 0.0, 0.1304, 0.0, 0.1304, 0.0, 0.1246, 0.0, 0.0, 0.0, 0.0, 0.0, 0.0, 0.0, 0.0, 0.0, 1.0, 0.0, 1.0, 0.0, 1.0, 0.0, 1.0, 0.0, 1.0, 0.0, 1.0, 0.0, 1.0, 0.0, 1.0, 0.0, 1.0, 0.0, 1.0, 0.0, 1.0, 0.0, 1.0, 0.0, 1.0, 0.0, 1.0, 0.0, 1.0, 0.0, 1.0, 0.0, 1.0, 0.0, 1.0, 0.0, 1.0, 0.0, 1.0, 0.0, 1.0, 0.0, 1.0, 0.0, 1.0, 0.0, 1.0, 0.0, 1.0, 0.0, 1.0, 0.0, 1.0, 0.0, 1.0, 0.0, 1.0, 0.0, 1.0, 0.0, 1.0, 0.0, 1.0, 0.0, 1.0, 0.0, 1.0, 0.0, 1.0, 0.0, 1.0, 0.0, 1.0, 0.0, 1.0, 0.0, 1.0, 0.0, 1.0, 0.0, 1.0, 0.0, 1.0, 0.0, 1.0, 0.0, 1.0, 0.0, 1.0, 0.0, 1.0, 0.0, 1.0, 0.0, 1.0, 0.0])
me_plane_002.update()

# ---- curves / text
txt_text = bpy.data.curves.new('Text', 'FONT')
txt_text.dimensions = '2D'
txt_text.body = '101'
txt_text.align_x = 'CENTER'
txt_text.align_y = 'CENTER'
txt_text_001 = bpy.data.curves.new('Text.001', 'FONT')
txt_text_001.dimensions = '2D'
txt_text_001.body = '105 '
txt_text_001.align_x = 'CENTER'
txt_text_001.align_y = 'CENTER'
txt_text_002 = bpy.data.curves.new('Text.002', 'FONT')
txt_text_002.dimensions = '2D'
txt_text_002.body = '106 '
txt_text_002.align_x = 'CENTER'
txt_text_002.align_y = 'CENTER'
txt_text_003 = bpy.data.curves.new('Text.003', 'FONT')
txt_text_003.dimensions = '2D'
txt_text_003.body = '111 '
txt_text_003.align_x = 'CENTER'
txt_text_003.align_y = 'CENTER'
txt_text_004 = bpy.data.curves.new('Text.004', 'FONT')
txt_text_004.dimensions = '2D'
txt_text_004.body = '112 '
txt_text_004.align_x = 'CENTER'
txt_text_004.align_y = 'CENTER'
txt_text_005 = bpy.data.curves.new('Text.005', 'FONT')
txt_text_005.dimensions = '2D'
txt_text_005.body = '114 '
txt_text_005.align_x = 'CENTER'
txt_text_005.align_y = 'CENTER'
txt_text_006 = bpy.data.curves.new('Text.006', 'FONT')
txt_text_006.dimensions = '2D'
txt_text_006.body = '119 '
txt_text_006.align_x = 'CENTER'
txt_text_006.align_y = 'CENTER'
txt_text_007 = bpy.data.curves.new('Text.007', 'FONT')
txt_text_007.dimensions = '2D'
txt_text_007.body = '124 '
txt_text_007.align_x = 'CENTER'
txt_text_007.align_y = 'CENTER'

# ---- objects
ob_empty = bpy.data.objects.new('Empty', None)
ob_plane = bpy.data.objects.new('Plane', me_plane)
ob_cube = bpy.data.objects.new('Cube', me_cube_001)
ob_101 = bpy.data.objects.new('101', txt_text)
ob_104 = bpy.data.objects.new('104', txt_text_001)
ob_106 = bpy.data.objects.new('106', txt_text_002)
ob_111 = bpy.data.objects.new('111', txt_text_003)
ob_112 = bpy.data.objects.new('112', txt_text_004)
ob_plane_003 = bpy.data.objects.new('Plane.003', me_plane_003)
ob_empty_001 = bpy.data.objects.new('Empty.001', None)
ob_plane_001 = bpy.data.objects.new('Plane.001', me_plane_001)
ob_plane_002 = bpy.data.objects.new('Plane.002', me_plane_002)
ob_114 = bpy.data.objects.new('114', txt_text_005)
ob_119 = bpy.data.objects.new('119', txt_text_006)
ob_124 = bpy.data.objects.new('124', txt_text_007)

# ---- transforms, parenting, visibility, modifiers, constraints
ob_empty.location = (0.0, 0.0, -2.05)
ob_empty.rotation_euler = (0.0, -0.0, 1.571)
ob_empty.scale = (12.05, 12.05, 12.05)
ob_empty.empty_display_type = 'IMAGE'
ob_empty.empty_display_size = 5.0
ob_empty.use_empty_image_alpha = True
ob_plane.location = (0.0, 0.0, 0.0)
ob_cube.location = (0.0, 0.0, 0.0)
ob_101.location = (2.859, -16.09, 0.1)
ob_101.scale = (2.0, 2.0, 2.0)
ob_104.location = (-27.67, -11.6, 0.1)
ob_104.rotation_euler = (0.0, -0.0, 1.571)
ob_104.scale = (2.0, 2.0, 2.0)
ob_106.location = (-16.05, -0.04305, 0.1)
ob_106.scale = (2.0, 2.0, 2.0)
ob_111.location = (13.04, -5.528, 0.1)
ob_111.scale = (2.0, 2.0, 2.0)
ob_112.location = (18.87, -5.528, 0.1)
ob_112.scale = (2.0, 2.0, 2.0)
ob_plane_003.location = (0.0, 0.0, 0.0)
ob_empty_001.location = (-14.01, 2.408, 3.624)
ob_empty_001.scale = (10.94, 10.94, 10.94)
ob_empty_001.empty_display_type = 'IMAGE'
ob_empty_001.empty_display_size = 5.0
ob_empty_001.color = (1.0, 1.0, 1.0, 0.7244)
ob_plane_001.location = (0.0, 0.0, 0.0)
ob_plane_002.location = (0.0, 0.0, 0.0)
_m = ob_plane_002.modifiers.new('Solidify', 'SOLIDIFY')
_m.thickness = 3.0
_m.offset = 1.0
ob_114.location = (11.1, -4.67, 4.1)
ob_114.scale = (2.0, 2.0, 2.0)
ob_119.location = (-14.09, 0.06539, 4.1)
ob_119.scale = (2.0, 2.0, 2.0)
ob_124.location = (-20.65, 10.04, 4.1)
ob_124.scale = (2.0, 2.0, 2.0)

# ---- collection membership
col_1.objects.link(ob_empty)
col_1.objects.link(ob_plane)
col_1.objects.link(ob_cube)
col_1.objects.link(ob_101)
col_1.objects.link(ob_104)
col_1.objects.link(ob_106)
col_1.objects.link(ob_111)
col_1.objects.link(ob_112)
col_1.objects.link(ob_plane_003)
col_2.objects.link(ob_empty_001)
col_2.objects.link(ob_plane_001)
col_2.objects.link(ob_plane_002)
col_2.objects.link(ob_114)
col_2.objects.link(ob_119)
col_2.objects.link(ob_124)

# ---- scene / render settings (as saved in the file)
scene.frame_start = 1; scene.frame_end = 250; scene.frame_set(0)
scene.render.engine = 'BLENDER_EEVEE_NEXT'
scene.cycles.sampling_pattern = 'TABULATED_SOBOL'
scene.eevee.ray_tracing_options.trace_max_roughness = 0.0
bpy.context.view_layer.update()

# ---- added for rendering (the .blend has no active camera and no usable light): camera, sun
cam_auto = bpy.data.cameras.new('AutoCamera')
cam_auto.lens = 50.0
cam_auto.sensor_width = 36.0
cam_auto.clip_end = 1084.31
ob_auto_camera = bpy.data.objects.new('AutoCamera', cam_auto)
scene.collection.objects.link(ob_auto_camera)
ob_auto_camera.location = (60.117, -76.2554, 52.9276)
ob_auto_camera.rotation_euler = (1.09748, -7.21219e-08, 0.694738)
scene.camera = ob_auto_camera
light_auto_sun = bpy.data.lights.new('AutoSun', 'SUN')
light_auto_sun.energy = 3.0
light_auto_sun.angle = 0.0523599
ob_auto_sun = bpy.data.objects.new('AutoSun', light_auto_sun)
scene.collection.objects.link(ob_auto_sun)
ob_auto_sun.rotation_euler = (0.872665, 0.174533, 0.523599)
bpy.context.view_layer.update()
